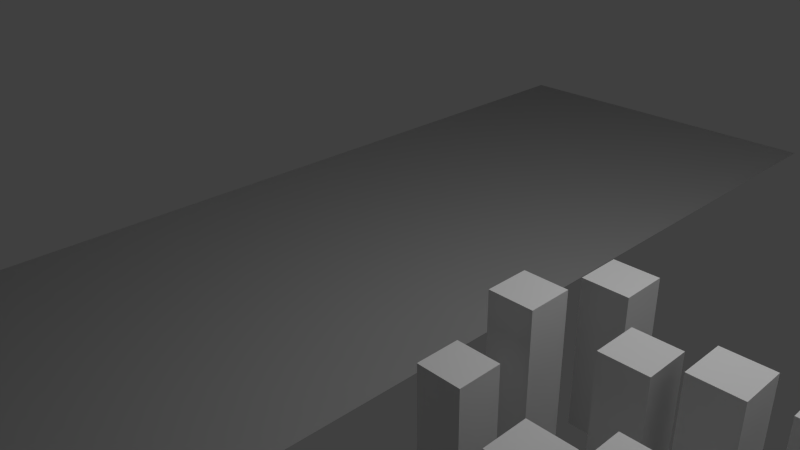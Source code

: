 # Source: demo.blend  (saved by Blender 2.72.0; exported with 4.5.12 LTS)
import bpy
from mathutils import Matrix  # noqa: F401  (used for matrix-valued properties, if any)

bpy.ops.wm.read_factory_settings(use_empty=True)
scene = bpy.context.scene
scene.name = 'Scene'

# ---- collections
col_collection_1 = bpy.data.collections.new('Collection 1'); scene.collection.children.link(col_collection_1)

# ---- materials (node trees are filled in below, after node groups)
mat_default_diffuse_015 = bpy.data.materials.new('Default-Diffuse.015')
mat_default_diffuse_015.alpha_threshold = 0.0
mat_default_diffuse_015.use_transparent_shadow = False
mat_default_diffuse_015.roughness = 0.5
mat_none = bpy.data.materials.new('None')
mat_none.alpha_threshold = 0.0
mat_none.use_transparent_shadow = False
mat_none.specular_color = (0.8, 0.8, 0.8)
mat_none.roughness = 0.5
mat_none.specular_intensity = 1.0
mat_default_diffuse_010 = bpy.data.materials.new('Default-Diffuse.010')
mat_default_diffuse_010.alpha_threshold = 0.0
mat_default_diffuse_010.use_transparent_shadow = False
mat_default_diffuse_010.roughness = 0.5
mat_default_diffuse_007 = bpy.data.materials.new('Default-Diffuse.007')
mat_default_diffuse_007.alpha_threshold = 0.0
mat_default_diffuse_007.use_transparent_shadow = False
mat_default_diffuse_007.diffuse_color = (0.2458, 0.2458, 0.2458, 1.0)
mat_default_diffuse_007.specular_color = (0.9, 0.9, 0.9)
mat_default_diffuse_007.roughness = 0.5
mat_default_diffuse_007.specular_intensity = 1.0
mat_default_diffuse_006 = bpy.data.materials.new('Default-Diffuse.006')
mat_default_diffuse_006.alpha_threshold = 0.0
mat_default_diffuse_006.use_transparent_shadow = False
mat_default_diffuse_006.diffuse_color = (0.2458, 0.2458, 0.2458, 1.0)
mat_default_diffuse_006.specular_color = (0.9, 0.9, 0.9)
mat_default_diffuse_006.roughness = 0.5
mat_default_diffuse_006.specular_intensity = 1.0
mat_default_diffuse = bpy.data.materials.new('Default-Diffuse')
mat_default_diffuse.alpha_threshold = 0.0
mat_default_diffuse.use_transparent_shadow = False
mat_default_diffuse.diffuse_color = (0.384, 0.384, 0.384, 1.0)
mat_default_diffuse.specular_color = (0.9, 0.9, 0.9)
mat_default_diffuse.roughness = 0.5
mat_default_diffuse.specular_intensity = 1.0
mat_default_diffuse_001 = bpy.data.materials.new('Default-Diffuse.001')
mat_default_diffuse_001.alpha_threshold = 0.0
mat_default_diffuse_001.use_transparent_shadow = False
mat_default_diffuse_001.diffuse_color = (0.384, 0.384, 0.384, 1.0)
mat_default_diffuse_001.specular_color = (0.9, 0.9, 0.9)
mat_default_diffuse_001.roughness = 0.5
mat_default_diffuse_001.specular_intensity = 1.0
mat_default_diffuse_002 = bpy.data.materials.new('Default-Diffuse.002')
mat_default_diffuse_002.alpha_threshold = 0.0
mat_default_diffuse_002.use_transparent_shadow = False
mat_default_diffuse_002.diffuse_color = (0.384, 0.384, 0.384, 1.0)
mat_default_diffuse_002.specular_color = (0.9, 0.9, 0.9)
mat_default_diffuse_002.roughness = 0.5
mat_default_diffuse_002.specular_intensity = 1.0
mat_default_diffuse_003 = bpy.data.materials.new('Default-Diffuse.003')
mat_default_diffuse_003.alpha_threshold = 0.0
mat_default_diffuse_003.use_transparent_shadow = False
mat_default_diffuse_003.diffuse_color = (0.384, 0.384, 0.384, 1.0)
mat_default_diffuse_003.specular_color = (0.9, 0.9, 0.9)
mat_default_diffuse_003.roughness = 0.5
mat_default_diffuse_003.specular_intensity = 1.0
mat_default_diffuse_004 = bpy.data.materials.new('Default-Diffuse.004')
mat_default_diffuse_004.alpha_threshold = 0.0
mat_default_diffuse_004.use_transparent_shadow = False
mat_default_diffuse_004.diffuse_color = (0.384, 0.384, 0.384, 1.0)
mat_default_diffuse_004.specular_color = (0.9, 0.9, 0.9)
mat_default_diffuse_004.roughness = 0.5
mat_default_diffuse_004.specular_intensity = 1.0
mat_default_diffuse_008 = bpy.data.materials.new('Default-Diffuse.008')
mat_default_diffuse_008.alpha_threshold = 0.0
mat_default_diffuse_008.use_transparent_shadow = False
mat_default_diffuse_008.diffuse_color = (0.2458, 0.2458, 0.2458, 1.0)
mat_default_diffuse_008.specular_color = (0.9, 0.9, 0.9)
mat_default_diffuse_008.roughness = 0.5
mat_default_diffuse_008.specular_intensity = 1.0
mat_default_diffuse_009 = bpy.data.materials.new('Default-Diffuse.009')
mat_default_diffuse_009.alpha_threshold = 0.0
mat_default_diffuse_009.use_transparent_shadow = False
mat_default_diffuse_009.diffuse_color = (0.2458, 0.2458, 0.2458, 1.0)
mat_default_diffuse_009.specular_color = (0.9, 0.9, 0.9)
mat_default_diffuse_009.roughness = 0.5
mat_default_diffuse_009.specular_intensity = 1.0
mat_default_diffuse_012 = bpy.data.materials.new('Default-Diffuse.012')
mat_default_diffuse_012.alpha_threshold = 0.0
mat_default_diffuse_012.use_transparent_shadow = False
mat_default_diffuse_012.diffuse_color = (0.2458, 0.2458, 0.2458, 1.0)
mat_default_diffuse_012.specular_color = (0.9, 0.9, 0.9)
mat_default_diffuse_012.roughness = 0.5
mat_default_diffuse_012.specular_intensity = 1.0
mat_default_diffuse_013 = bpy.data.materials.new('Default-Diffuse.013')
mat_default_diffuse_013.alpha_threshold = 0.0
mat_default_diffuse_013.use_transparent_shadow = False
mat_default_diffuse_013.diffuse_color = (0.2458, 0.2458, 0.2458, 1.0)
mat_default_diffuse_013.specular_color = (0.9, 0.9, 0.9)
mat_default_diffuse_013.roughness = 0.5
mat_default_diffuse_013.specular_intensity = 1.0
mat_default_diffuse_014 = bpy.data.materials.new('Default-Diffuse.014')
mat_default_diffuse_014.alpha_threshold = 0.0
mat_default_diffuse_014.use_transparent_shadow = False
mat_default_diffuse_014.diffuse_color = (0.2458, 0.2458, 0.2458, 1.0)
mat_default_diffuse_014.specular_color = (0.9, 0.9, 0.9)
mat_default_diffuse_014.roughness = 0.5
mat_default_diffuse_014.specular_intensity = 1.0

# ---- material node trees

# ---- world
world_world = bpy.data.worlds.new('World'); scene.world = world_world
world_world.color = (0.05088, 0.05088, 0.05088)
world_world.use_sun_shadow = False
world_world.sun_shadow_jitter_overblur = 0.0
world_world.cycles.sampling_method = 'MANUAL'
world_world.cycles.sample_map_resolution = 256

# ---- cameras
cam_camera = bpy.data.cameras.new('Camera')
cam_camera.clip_end = 100.0
cam_camera.lens = 35.0
cam_camera.sensor_width = 32.0
cam_camera.sensor_height = 18.0
cam_camera.ortho_scale = 7.314
cam_camera.dof.focus_distance = 0.0
cam_camera.dof.aperture_fstop = 128.0

# ---- lights
light_lamp = bpy.data.lights.new('Lamp', 'POINT')
light_lamp.transmission_factor = 0.0
light_lamp.cutoff_distance = 30.0
light_lamp.energy = 100.0
light_lamp.shadow_buffer_clip_start = 1.001
light_lamp.shadow_soft_size = 0.1
light_lamp.shadow_maximum_resolution = 0.006
light_lamp.use_absolute_resolution = True
light_lamp.cycles.use_multiple_importance_sampling = False

# ---- meshes
me_cube = bpy.data.meshes.new('Cube')
me_cube.from_pydata([(-1.0, -1.0, -1.0), (-1.0, 1.0, -1.0), (1.0, 1.0, -1.0), (1.0, -1.0, -1.0), (-1.0, -1.0, 1.0), (-1.0, 1.0, 1.0), (1.0, 1.0, 1.0), (1.0, -1.0, 1.0)], [], [(4, 5, 1, 0), (5, 6, 2, 1), (6, 7, 3, 2), (7, 4, 0, 3), (0, 1, 2, 3), (7, 6, 5, 4)])
me_cube.use_remesh_preserve_volume = False
me_cube.use_remesh_preserve_attributes = False
me_cube.use_mirror_vertex_groups = False
me_cube.update()
me_pied_001 = bpy.data.meshes.new('pied.001')
me_pied_001.from_pydata([(-0.375, 0.3, 0.525), (-0.375, -0.5, 0.475), (-0.375, -0.5, 0.525), (-0.375, 0.3, 0.475), (-0.325, 0.3, 0.525), (-0.375, 0.3, 0.475), (-0.375, 0.3, 0.525), (-0.325, 0.3, 0.475), (-0.325, -0.5, 0.525), (-0.325, 0.3, 0.475), (-0.325, 0.3, 0.525), (-0.325, -0.5, 0.475), (-0.375, -0.5, 0.525), (-0.325, -0.5, 0.475), (-0.325, -0.5, 0.525), (-0.375, -0.5, 0.475), (-0.325, 0.3, 0.525), (-0.375, -0.5, 0.525), (-0.325, -0.5, 0.525), (-0.375, 0.3, 0.525), (-0.375, 0.3, 0.475), (-0.325, -0.5, 0.475), (-0.375, -0.5, 0.475), (-0.325, 0.3, 0.475), (-0.375, 0.3, -0.06461), (-0.375, -0.5, -0.1146), (-0.375, -0.5, -0.06461), (-0.375, 0.3, -0.1146), (-0.325, 0.3, -0.06461), (-0.375, 0.3, -0.1146), (-0.375, 0.3, -0.06461), (-0.325, 0.3, -0.1146), (-0.325, -0.5, -0.06461), (-0.325, 0.3, -0.1146), (-0.325, 0.3, -0.06461), (-0.325, -0.5, -0.1146), (-0.375, -0.5, -0.06461), (-0.325, -0.5, -0.1146), (-0.325, -0.5, -0.06461), (-0.375, -0.5, -0.1146), (-0.325, 0.3, -0.06461), (-0.375, -0.5, -0.06461), (-0.325, -0.5, -0.06461), (-0.375, 0.3, -0.06461), (-0.375, 0.3, -0.1146), (-0.325, -0.5, -0.1146), (-0.375, -0.5, -0.1146), (-0.325, 0.3, -0.1146), (0.3129, 0.3, -0.06461), (0.3129, -0.5, -0.1146), (0.3129, -0.5, -0.06461), (0.3129, 0.3, -0.1146), (0.3629, 0.3, -0.06461), (0.3129, 0.3, -0.1146), (0.3129, 0.3, -0.06461), (0.3629, 0.3, -0.1146), (0.3629, -0.5, -0.06461), (0.3629, 0.3, -0.1146), (0.3629, 0.3, -0.06461), (0.3629, -0.5, -0.1146), (0.3129, -0.5, -0.06461), (0.3629, -0.5, -0.1146), (0.3629, -0.5, -0.06461), (0.3129, -0.5, -0.1146), (0.3629, 0.3, -0.06461), (0.3129, -0.5, -0.06461), (0.3629, -0.5, -0.06461), (0.3129, 0.3, -0.06461), (0.3129, 0.3, -0.1146), (0.3629, -0.5, -0.1146), (0.3129, -0.5, -0.1146), (0.3629, 0.3, -0.1146), (0.3129, 0.3, 0.525), (0.3129, -0.5, 0.475), (0.3129, -0.5, 0.525), (0.3129, 0.3, 0.475), (0.3629, 0.3, 0.525), (0.3129, 0.3, 0.475), (0.3129, 0.3, 0.525), (0.3629, 0.3, 0.475), (0.3629, -0.5, 0.525), (0.3629, 0.3, 0.475), (0.3629, 0.3, 0.525), (0.3629, -0.5, 0.475), (0.3129, -0.5, 0.525), (0.3629, -0.5, 0.475), (0.3629, -0.5, 0.525), (0.3129, -0.5, 0.475), (0.3629, 0.3, 0.525), (0.3129, -0.5, 0.525), (0.3629, -0.5, 0.525), (0.3129, 0.3, 0.525), (0.3129, 0.3, 0.475), (0.3629, -0.5, 0.475), (0.3129, -0.5, 0.475), (0.3629, 0.3, 0.475)], [], [(0, 1, 2), (1, 0, 3), (4, 5, 6), (7, 5, 4), (8, 9, 10), (11, 9, 8), (12, 13, 14), (15, 13, 12), (16, 17, 18), (19, 17, 16), (20, 21, 22), (23, 21, 20), (24, 25, 26), (27, 25, 24), (28, 29, 30), (31, 29, 28), (32, 33, 34), (35, 33, 32), (36, 37, 38), (39, 37, 36), (40, 41, 42), (43, 41, 40), (44, 45, 46), (47, 45, 44), (48, 49, 50), (51, 49, 48), (52, 53, 54), (55, 53, 52), (56, 57, 58), (59, 57, 56), (60, 61, 62), (63, 61, 60), (64, 65, 66), (67, 65, 64), (68, 69, 70), (71, 69, 68), (72, 73, 74), (75, 73, 72), (76, 77, 78), (79, 77, 76), (80, 81, 82), (83, 81, 80), (84, 85, 86), (87, 85, 84), (88, 89, 90), (91, 89, 88), (92, 93, 94), (95, 93, 92)])
_uv = me_pied_001.uv_layers.new(name='UVMap')
_uv.uv.foreach_set('vector', [1.0, 1.0, 0.0, 0.0, 1.0, 0.0, 0.0, 0.0, 1.0, 1.0, 0.0, 1.0, 1.0, 1.0, 0.0, 0.0, 1.0, 0.0, 0.0, 1.0, 0.0, 0.0, 1.0, 1.0, 1.0, 1.0, 0.0, 0.0, 1.0, 0.0, 0.0, 1.0, 0.0, 0.0, 1.0, 1.0, 1.0, 1.0, 0.0, 0.0, 1.0, 0.0, 0.0, 1.0, 0.0, 0.0, 1.0, 1.0, 1.0, 1.0, 0.0, 0.0, 1.0, 0.0, 0.0, 1.0, 0.0, 0.0, 1.0, 1.0, 1.0, 1.0, 0.0, 0.0, 1.0, 0.0, 0.0, 1.0, 0.0, 0.0, 1.0, 1.0, 1.0, 1.0, 0.0, 0.0, 1.0, 0.0, 0.0, 1.0, 0.0, 0.0, 1.0, 1.0, 1.0, 1.0, 0.0, 0.0, 1.0, 0.0, 0.0, 1.0, 0.0, 0.0, 1.0, 1.0, 1.0, 1.0, 0.0, 0.0, 1.0, 0.0, 0.0, 1.0, 0.0, 0.0, 1.0, 1.0, 1.0, 1.0, 0.0, 0.0, 1.0, 0.0, 0.0, 1.0, 0.0, 0.0, 1.0, 1.0, 1.0, 1.0, 0.0, 0.0, 1.0, 0.0, 0.0, 1.0, 0.0, 0.0, 1.0, 1.0, 1.0, 1.0, 0.0, 0.0, 1.0, 0.0, 0.0, 1.0, 0.0, 0.0, 1.0, 1.0, 1.0, 1.0, 0.0, 0.0, 1.0, 0.0, 0.0, 1.0, 0.0, 0.0, 1.0, 1.0, 1.0, 1.0, 0.0, 0.0, 1.0, 0.0, 0.0, 1.0, 0.0, 0.0, 1.0, 1.0, 1.0, 1.0, 0.0, 0.0, 1.0, 0.0, 0.0, 1.0, 0.0, 0.0, 1.0, 1.0, 1.0, 1.0, 0.0, 0.0, 1.0, 0.0, 0.0, 1.0, 0.0, 0.0, 1.0, 1.0, 1.0, 1.0, 0.0, 0.0, 1.0, 0.0, 0.0, 1.0, 0.0, 0.0, 1.0, 1.0, 1.0, 1.0, 0.0, 0.0, 1.0, 0.0, 0.0, 1.0, 0.0, 0.0, 1.0, 1.0, 1.0, 1.0, 0.0, 0.0, 1.0, 0.0, 0.0, 1.0, 0.0, 0.0, 1.0, 1.0, 1.0, 1.0, 0.0, 0.0, 1.0, 0.0, 0.0, 1.0, 0.0, 0.0, 1.0, 1.0, 1.0, 1.0, 0.0, 0.0, 1.0, 0.0, 0.0, 1.0, 0.0, 0.0, 1.0, 1.0, 1.0, 1.0, 0.0, 0.0, 1.0, 0.0, 0.0, 1.0, 0.0, 0.0, 1.0, 1.0, 1.0, 1.0, 0.0, 0.0, 1.0, 0.0, 0.0, 1.0, 0.0, 0.0, 1.0, 1.0, 1.0, 1.0, 0.0, 0.0, 1.0, 0.0, 0.0, 1.0, 0.0, 0.0, 1.0, 1.0])
me_pied_001.materials.append(mat_default_diffuse_015)
me_pied_001.use_remesh_preserve_volume = False
me_pied_001.use_remesh_preserve_attributes = False
me_pied_001.use_mirror_vertex_groups = False
me_pied_001.update()
me_siege = bpy.data.meshes.new('siege')
me_siege.from_pydata([(-0.4, 0.4, 0.4785), (-0.4, 0.3, -0.1215), (-0.4, 0.3, 0.4785), (-0.4, 0.4, -0.1215), (0.4, 0.4, 0.4785), (-0.4, 0.4, -0.1215), (-0.4, 0.4, 0.4785), (0.4, 0.4, -0.1215), (0.4, 0.3, 0.4785), (0.4, 0.4, -0.1215), (0.4, 0.4, 0.4785), (0.4, 0.3, -0.1215), (-0.4, 0.3, 0.4785), (0.4, 0.3, -0.1215), (0.4, 0.3, 0.4785), (-0.4, 0.3, -0.1215), (0.4, 0.4, 0.4785), (-0.4, 0.3, 0.4785), (0.4, 0.3, 0.4785), (-0.4, 0.4, 0.4785), (-0.4, 0.4, -0.1215), (0.4, 0.3, -0.1215), (-0.4, 0.3, -0.1215), (0.4, 0.4, -0.1215)], [], [(0, 1, 2), (1, 0, 3), (4, 5, 6), (7, 5, 4), (8, 9, 10), (11, 9, 8), (12, 13, 14), (15, 13, 12), (16, 17, 18), (19, 17, 16), (20, 21, 22), (23, 21, 20)])
_uv = me_siege.uv_layers.new(name='UVMap')
_uv.uv.foreach_set('vector', [1.0, 1.0, 0.0, 0.0, 1.0, 0.0, 0.0, 0.0, 1.0, 1.0, 0.0, 1.0, 1.0, 1.0, 0.0, 0.0, 1.0, 0.0, 0.0, 1.0, 0.0, 0.0, 1.0, 1.0, 1.0, 1.0, 0.0, 0.0, 1.0, 0.0, 0.0, 1.0, 0.0, 0.0, 1.0, 1.0, 1.0, 1.0, 0.0, 0.0, 1.0, 0.0, 0.0, 1.0, 0.0, 0.0, 1.0, 1.0, 1.0, 1.0, 0.0, 0.0, 1.0, 0.0, 0.0, 1.0, 0.0, 0.0, 1.0, 1.0, 1.0, 1.0, 0.0, 0.0, 1.0, 0.0, 0.0, 1.0, 0.0, 0.0, 1.0, 1.0])
me_siege.materials.append(mat_default_diffuse_015)
me_siege.use_remesh_preserve_volume = False
me_siege.use_remesh_preserve_attributes = False
me_siege.use_mirror_vertex_groups = False
me_siege.update()
me_dossier = bpy.data.meshes.new('dossier')
me_dossier.from_pydata([(-0.4, 1.1, 0.5265), (-0.4, 0.3, 0.4735), (-0.4, 0.3, 0.5265), (-0.4, 1.1, 0.4735), (0.4, 1.1, 0.5265), (-0.4, 1.1, 0.4735), (-0.4, 1.1, 0.5265), (0.4, 1.1, 0.4735), (0.4, 0.3, 0.5265), (0.4, 1.1, 0.4735), (0.4, 1.1, 0.5265), (0.4, 0.3, 0.4735), (-0.4, 0.3, 0.5265), (0.4, 0.3, 0.4735), (0.4, 0.3, 0.5265), (-0.4, 0.3, 0.4735), (0.4, 1.1, 0.5265), (-0.4, 0.3, 0.5265), (0.4, 0.3, 0.5265), (-0.4, 1.1, 0.5265), (-0.4, 1.1, 0.4735), (0.4, 0.3, 0.4735), (-0.4, 0.3, 0.4735), (0.4, 1.1, 0.4735)], [], [(0, 1, 2), (1, 0, 3), (4, 5, 6), (7, 5, 4), (8, 9, 10), (11, 9, 8), (12, 13, 14), (15, 13, 12), (16, 17, 18), (19, 17, 16), (20, 21, 22), (23, 21, 20)])
_uv = me_dossier.uv_layers.new(name='UVMap')
_uv.uv.foreach_set('vector', [1.0, 1.0, 0.0, 0.0, 1.0, 0.0, 0.0, 0.0, 1.0, 1.0, 0.0, 1.0, 1.0, 1.0, 0.0, 0.0, 1.0, 0.0, 0.0, 1.0, 0.0, 0.0, 1.0, 1.0, 1.0, 1.0, 0.0, 0.0, 1.0, 0.0, 0.0, 1.0, 0.0, 0.0, 1.0, 1.0, 1.0, 1.0, 0.0, 0.0, 1.0, 0.0, 0.0, 1.0, 0.0, 0.0, 1.0, 1.0, 1.0, 1.0, 0.0, 0.0, 1.0, 0.0, 0.0, 1.0, 0.0, 0.0, 1.0, 1.0, 1.0, 1.0, 0.0, 0.0, 1.0, 0.0, 0.0, 1.0, 0.0, 0.0, 1.0, 1.0])
me_dossier.materials.append(mat_default_diffuse_015)
me_dossier.use_remesh_preserve_volume = False
me_dossier.use_remesh_preserve_attributes = False
me_dossier.use_mirror_vertex_groups = False
me_dossier.update()
me_cube_cube_003 = bpy.data.meshes.new('Cube_Cube.003')
me_cube_cube_003.from_pydata([(-0.08082, 1.141, 2.0), (-0.08082, 1.141, -2.0), (-0.08082, 0.02705, -2.0), (6.306, 1.141, -2.0), (6.306, 0.02705, -2.0), (6.306, 1.141, 2.0), (6.306, 0.02705, 2.0), (-0.08082, 0.02705, 2.0)], [], [(0, 1, 2), (3, 4, 2), (3, 5, 6), (0, 7, 6), (7, 2, 4), (5, 3, 1), (7, 0, 2), (1, 3, 2), (4, 3, 6), (5, 0, 6), (6, 7, 4), (0, 5, 1)])
me_cube_cube_003.materials.append(mat_none)
me_cube_cube_003.use_remesh_preserve_volume = False
me_cube_cube_003.use_remesh_preserve_attributes = False
me_cube_cube_003.use_mirror_vertex_groups = False
me_cube_cube_003.update()
me_porte = bpy.data.meshes.new('porte')
me_porte.from_pydata([(-0.9, 4.725, -0.7125), (-2.1, 0.525, -0.7125), (-0.9, 0.525, -0.7125), (-2.1, 4.725, -0.7125), (-0.9, 4.725, -0.7875), (-2.1, 4.725, -0.7125), (-0.9, 4.725, -0.7125), (-2.1, 4.725, -0.7875), (-0.9, 0.525, -0.7875), (-2.1, 4.725, -0.7875), (-0.9, 4.725, -0.7875), (-2.1, 0.525, -0.7875), (-0.9, 0.525, -0.7125), (-2.1, 0.525, -0.7875), (-0.9, 0.525, -0.7875), (-2.1, 0.525, -0.7125), (-0.9, 4.725, -0.7875), (-0.9, 0.525, -0.7125), (-0.9, 0.525, -0.7875), (-0.9, 4.725, -0.7125), (-2.1, 4.725, -0.7125), (-2.1, 0.525, -0.7875), (-2.1, 0.525, -0.7125), (-2.1, 4.725, -0.7875), (-2.4, 4.725, -0.7125), (-3.6, 0.525, -0.7125), (-2.4, 0.525, -0.7125), (-3.6, 4.725, -0.7125), (-2.4, 4.725, -0.7875), (-3.6, 4.725, -0.7125), (-2.4, 4.725, -0.7125), (-3.6, 4.725, -0.7875), (-2.4, 0.525, -0.7875), (-3.6, 4.725, -0.7875), (-2.4, 4.725, -0.7875), (-3.6, 0.525, -0.7875), (-2.4, 0.525, -0.7125), (-3.6, 0.525, -0.7875), (-2.4, 0.525, -0.7875), (-3.6, 0.525, -0.7125), (-2.4, 4.725, -0.7875), (-2.4, 0.525, -0.7125), (-2.4, 0.525, -0.7875), (-2.4, 4.725, -0.7125), (-3.6, 4.725, -0.7125), (-3.6, 0.525, -0.7875), (-3.6, 0.525, -0.7125), (-3.6, 4.725, -0.7875)], [], [(0, 1, 2), (1, 0, 3), (4, 5, 6), (7, 5, 4), (8, 9, 10), (11, 9, 8), (12, 13, 14), (15, 13, 12), (16, 17, 18), (19, 17, 16), (20, 21, 22), (23, 21, 20), (24, 25, 26), (27, 25, 24), (28, 29, 30), (31, 29, 28), (32, 33, 34), (35, 33, 32), (36, 37, 38), (39, 37, 36), (40, 41, 42), (43, 41, 40), (44, 45, 46), (47, 45, 44)])
_uv = me_porte.uv_layers.new(name='UVMap')
_uv.uv.foreach_set('vector', [1.0, 1.0, 0.0, 0.0, 1.0, 0.0, 0.0, 0.0, 1.0, 1.0, 0.0, 1.0, 1.0, 1.0, 0.0, 0.0, 1.0, 0.0, 0.0, 1.0, 0.0, 0.0, 1.0, 1.0, 1.0, 1.0, 0.0, 0.0, 1.0, 0.0, 0.0, 1.0, 0.0, 0.0, 1.0, 1.0, 1.0, 1.0, 0.0, 0.0, 1.0, 0.0, 0.0, 1.0, 0.0, 0.0, 1.0, 1.0, 1.0, 1.0, 0.0, 0.0, 1.0, 0.0, 0.0, 1.0, 0.0, 0.0, 1.0, 1.0, 1.0, 1.0, 0.0, 0.0, 1.0, 0.0, 0.0, 1.0, 0.0, 0.0, 1.0, 1.0, 1.0, 1.0, 0.0, 0.0, 1.0, 0.0, 0.0, 1.0, 0.0, 0.0, 1.0, 1.0, 1.0, 1.0, 0.0, 0.0, 1.0, 0.0, 0.0, 1.0, 0.0, 0.0, 1.0, 1.0, 1.0, 1.0, 0.0, 0.0, 1.0, 0.0, 0.0, 1.0, 0.0, 0.0, 1.0, 1.0, 1.0, 1.0, 0.0, 0.0, 1.0, 0.0, 0.0, 1.0, 0.0, 0.0, 1.0, 1.0, 1.0, 1.0, 0.0, 0.0, 1.0, 0.0, 0.0, 1.0, 0.0, 0.0, 1.0, 1.0, 1.0, 1.0, 0.0, 0.0, 1.0, 0.0, 0.0, 1.0, 0.0, 0.0, 1.0, 1.0])
me_porte.materials.append(mat_default_diffuse_010)
me_porte.use_remesh_preserve_volume = False
me_porte.use_remesh_preserve_attributes = False
me_porte.use_mirror_vertex_groups = False
me_porte.update()
me_pied = bpy.data.meshes.new('pied')
me_pied.from_pydata([(-0.9375, 0.3675, 0.5625), (-1.312, -0.0075, 0.5625), (-0.9375, -0.0075, 0.5625), (-1.312, 0.3675, 0.5625), (-0.9375, 0.3675, 0.1875), (-1.312, 0.3675, 0.5625), (-0.9375, 0.3675, 0.5625), (-1.312, 0.3675, 0.1875), (-0.9375, -0.0075, 0.1875), (-1.312, 0.3675, 0.1875), (-0.9375, 0.3675, 0.1875), (-1.312, -0.0075, 0.1875), (-0.9375, -0.0075, 0.5625), (-1.312, -0.0075, 0.1875), (-0.9375, -0.0075, 0.1875), (-1.312, -0.0075, 0.5625), (-0.9375, 0.3675, 0.1875), (-0.9375, -0.0075, 0.5625), (-0.9375, -0.0075, 0.1875), (-0.9375, 0.3675, 0.5625), (-1.312, 0.3675, 0.5625), (-1.312, -0.0075, 0.1875), (-1.312, -0.0075, 0.5625), (-1.312, 0.3675, 0.1875), (-3.188, 0.3675, 0.5625), (-3.562, -0.0075, 0.5625), (-3.188, -0.0075, 0.5625), (-3.562, 0.3675, 0.5625), (-3.188, 0.3675, 0.1875), (-3.562, 0.3675, 0.5625), (-3.188, 0.3675, 0.5625), (-3.562, 0.3675, 0.1875), (-3.188, -0.0075, 0.1875), (-3.562, 0.3675, 0.1875), (-3.188, 0.3675, 0.1875), (-3.562, -0.0075, 0.1875), (-3.188, -0.0075, 0.5625), (-3.562, -0.0075, 0.1875), (-3.188, -0.0075, 0.1875), (-3.562, -0.0075, 0.5625), (-3.188, 0.3675, 0.1875), (-3.188, -0.0075, 0.5625), (-3.188, -0.0075, 0.1875), (-3.188, 0.3675, 0.5625), (-3.562, 0.3675, 0.5625), (-3.562, -0.0075, 0.1875), (-3.562, -0.0075, 0.5625), (-3.562, 0.3675, 0.1875), (-3.188, 0.3675, -0.1875), (-3.562, -0.0075, -0.1875), (-3.188, -0.0075, -0.1875), (-3.562, 0.3675, -0.1875), (-3.188, 0.3675, -0.5625), (-3.562, 0.3675, -0.1875), (-3.188, 0.3675, -0.1875), (-3.562, 0.3675, -0.5625), (-3.188, -0.0075, -0.5625), (-3.562, 0.3675, -0.5625), (-3.188, 0.3675, -0.5625), (-3.562, -0.0075, -0.5625), (-3.188, -0.0075, -0.1875), (-3.562, -0.0075, -0.5625), (-3.188, -0.0075, -0.5625), (-3.562, -0.0075, -0.1875), (-3.188, 0.3675, -0.5625), (-3.188, -0.0075, -0.1875), (-3.188, -0.0075, -0.5625), (-3.188, 0.3675, -0.1875), (-3.562, 0.3675, -0.1875), (-3.562, -0.0075, -0.5625), (-3.562, -0.0075, -0.1875), (-3.562, 0.3675, -0.5625), (-0.9375, 0.3675, -0.1875), (-1.312, -0.0075, -0.1875), (-0.9375, -0.0075, -0.1875), (-1.312, 0.3675, -0.1875), (-0.9375, 0.3675, -0.5625), (-1.312, 0.3675, -0.1875), (-0.9375, 0.3675, -0.1875), (-1.312, 0.3675, -0.5625), (-0.9375, -0.0075, -0.5625), (-1.312, 0.3675, -0.5625), (-0.9375, 0.3675, -0.5625), (-1.312, -0.0075, -0.5625), (-0.9375, -0.0075, -0.1875), (-1.312, -0.0075, -0.5625), (-0.9375, -0.0075, -0.5625), (-1.312, -0.0075, -0.1875), (-0.9375, 0.3675, -0.5625), (-0.9375, -0.0075, -0.1875), (-0.9375, -0.0075, -0.5625), (-0.9375, 0.3675, -0.1875), (-1.312, 0.3675, -0.1875), (-1.312, -0.0075, -0.5625), (-1.312, -0.0075, -0.1875), (-1.312, 0.3675, -0.5625)], [], [(0, 1, 2), (1, 0, 3), (4, 5, 6), (7, 5, 4), (8, 9, 10), (11, 9, 8), (12, 13, 14), (15, 13, 12), (16, 17, 18), (19, 17, 16), (20, 21, 22), (23, 21, 20), (24, 25, 26), (27, 25, 24), (28, 29, 30), (31, 29, 28), (32, 33, 34), (35, 33, 32), (36, 37, 38), (39, 37, 36), (40, 41, 42), (43, 41, 40), (44, 45, 46), (47, 45, 44), (48, 49, 50), (51, 49, 48), (52, 53, 54), (55, 53, 52), (56, 57, 58), (59, 57, 56), (60, 61, 62), (63, 61, 60), (64, 65, 66), (67, 65, 64), (68, 69, 70), (71, 69, 68), (72, 73, 74), (75, 73, 72), (76, 77, 78), (79, 77, 76), (80, 81, 82), (83, 81, 80), (84, 85, 86), (87, 85, 84), (88, 89, 90), (91, 89, 88), (92, 93, 94), (95, 93, 92)])
_uv = me_pied.uv_layers.new(name='UVMap')
_uv.uv.foreach_set('vector', [1.0, 1.0, 0.0, 0.0, 1.0, 0.0, 0.0, 0.0, 1.0, 1.0, 0.0, 1.0, 1.0, 1.0, 0.0, 0.0, 1.0, 0.0, 0.0, 1.0, 0.0, 0.0, 1.0, 1.0, 1.0, 1.0, 0.0, 0.0, 1.0, 0.0, 0.0, 1.0, 0.0, 0.0, 1.0, 1.0, 1.0, 1.0, 0.0, 0.0, 1.0, 0.0, 0.0, 1.0, 0.0, 0.0, 1.0, 1.0, 1.0, 1.0, 0.0, 0.0, 1.0, 0.0, 0.0, 1.0, 0.0, 0.0, 1.0, 1.0, 1.0, 1.0, 0.0, 0.0, 1.0, 0.0, 0.0, 1.0, 0.0, 0.0, 1.0, 1.0, 1.0, 1.0, 0.0, 0.0, 1.0, 0.0, 0.0, 1.0, 0.0, 0.0, 1.0, 1.0, 1.0, 1.0, 0.0, 0.0, 1.0, 0.0, 0.0, 1.0, 0.0, 0.0, 1.0, 1.0, 1.0, 1.0, 0.0, 0.0, 1.0, 0.0, 0.0, 1.0, 0.0, 0.0, 1.0, 1.0, 1.0, 1.0, 0.0, 0.0, 1.0, 0.0, 0.0, 1.0, 0.0, 0.0, 1.0, 1.0, 1.0, 1.0, 0.0, 0.0, 1.0, 0.0, 0.0, 1.0, 0.0, 0.0, 1.0, 1.0, 1.0, 1.0, 0.0, 0.0, 1.0, 0.0, 0.0, 1.0, 0.0, 0.0, 1.0, 1.0, 1.0, 1.0, 0.0, 0.0, 1.0, 0.0, 0.0, 1.0, 0.0, 0.0, 1.0, 1.0, 1.0, 1.0, 0.0, 0.0, 1.0, 0.0, 0.0, 1.0, 0.0, 0.0, 1.0, 1.0, 1.0, 1.0, 0.0, 0.0, 1.0, 0.0, 0.0, 1.0, 0.0, 0.0, 1.0, 1.0, 1.0, 1.0, 0.0, 0.0, 1.0, 0.0, 0.0, 1.0, 0.0, 0.0, 1.0, 1.0, 1.0, 1.0, 0.0, 0.0, 1.0, 0.0, 0.0, 1.0, 0.0, 0.0, 1.0, 1.0, 1.0, 1.0, 0.0, 0.0, 1.0, 0.0, 0.0, 1.0, 0.0, 0.0, 1.0, 1.0, 1.0, 1.0, 0.0, 0.0, 1.0, 0.0, 0.0, 1.0, 0.0, 0.0, 1.0, 1.0, 1.0, 1.0, 0.0, 0.0, 1.0, 0.0, 0.0, 1.0, 0.0, 0.0, 1.0, 1.0, 1.0, 1.0, 0.0, 0.0, 1.0, 0.0, 0.0, 1.0, 0.0, 0.0, 1.0, 1.0, 1.0, 1.0, 0.0, 0.0, 1.0, 0.0, 0.0, 1.0, 0.0, 0.0, 1.0, 1.0, 1.0, 1.0, 0.0, 0.0, 1.0, 0.0, 0.0, 1.0, 0.0, 0.0, 1.0, 1.0, 1.0, 1.0, 0.0, 0.0, 1.0, 0.0, 0.0, 1.0, 0.0, 0.0, 1.0, 1.0])
me_pied.materials.append(mat_default_diffuse_010)
me_pied.use_remesh_preserve_volume = False
me_pied.use_remesh_preserve_attributes = False
me_pied.use_mirror_vertex_groups = False
me_pied.update()
me_masse = bpy.data.meshes.new('masse')
me_masse.from_pydata([(-0.75, 4.875, 0.75), (-3.75, 0.375, 0.75), (-0.75, 0.375, 0.75), (-3.75, 4.875, 0.75), (-0.75, 4.875, -0.75), (-3.75, 4.875, 0.75), (-0.75, 4.875, 0.75), (-3.75, 4.875, -0.75), (-0.75, 0.375, -0.75), (-3.75, 4.875, -0.75), (-0.75, 4.875, -0.75), (-3.75, 0.375, -0.75), (-0.75, 0.375, 0.75), (-3.75, 0.375, -0.75), (-0.75, 0.375, -0.75), (-3.75, 0.375, 0.75), (-0.75, 4.875, -0.75), (-0.75, 0.375, 0.75), (-0.75, 0.375, -0.75), (-0.75, 4.875, 0.75), (-3.75, 4.875, 0.75), (-3.75, 0.375, -0.75), (-3.75, 0.375, 0.75), (-3.75, 4.875, -0.75)], [], [(0, 1, 2), (1, 0, 3), (4, 5, 6), (7, 5, 4), (8, 9, 10), (11, 9, 8), (12, 13, 14), (15, 13, 12), (16, 17, 18), (19, 17, 16), (20, 21, 22), (23, 21, 20)])
_uv = me_masse.uv_layers.new(name='UVMap')
_uv.uv.foreach_set('vector', [1.0, 1.0, 0.0, 0.0, 1.0, 0.0, 0.0, 0.0, 1.0, 1.0, 0.0, 1.0, 1.0, 1.0, 0.0, 0.0, 1.0, 0.0, 0.0, 1.0, 0.0, 0.0, 1.0, 1.0, 1.0, 1.0, 0.0, 0.0, 1.0, 0.0, 0.0, 1.0, 0.0, 0.0, 1.0, 1.0, 1.0, 1.0, 0.0, 0.0, 1.0, 0.0, 0.0, 1.0, 0.0, 0.0, 1.0, 1.0, 1.0, 1.0, 0.0, 0.0, 1.0, 0.0, 0.0, 1.0, 0.0, 0.0, 1.0, 1.0, 1.0, 1.0, 0.0, 0.0, 1.0, 0.0, 0.0, 1.0, 0.0, 0.0, 1.0, 1.0])
me_masse.materials.append(mat_default_diffuse_010)
me_masse.use_remesh_preserve_volume = False
me_masse.use_remesh_preserve_attributes = False
me_masse.use_mirror_vertex_groups = False
me_masse.update()
me_knob = bpy.data.meshes.new('knob')
me_knob.from_pydata([(-1.8, 2.7, -0.705), (-1.95, 2.55, -0.705), (-1.8, 2.55, -0.705), (-1.95, 2.7, -0.705), (-1.8, 2.7, -0.795), (-1.95, 2.7, -0.705), (-1.8, 2.7, -0.705), (-1.95, 2.7, -0.795), (-1.8, 2.55, -0.795), (-1.95, 2.7, -0.795), (-1.8, 2.7, -0.795), (-1.95, 2.55, -0.795), (-1.8, 2.55, -0.705), (-1.95, 2.55, -0.795), (-1.8, 2.55, -0.795), (-1.95, 2.55, -0.705), (-1.8, 2.7, -0.795), (-1.8, 2.55, -0.705), (-1.8, 2.55, -0.795), (-1.8, 2.7, -0.705), (-1.95, 2.7, -0.705), (-1.95, 2.55, -0.795), (-1.95, 2.55, -0.705), (-1.95, 2.7, -0.795), (-2.55, 2.7, -0.705), (-2.7, 2.55, -0.705), (-2.55, 2.55, -0.705), (-2.7, 2.7, -0.705), (-2.55, 2.7, -0.795), (-2.7, 2.7, -0.705), (-2.55, 2.7, -0.705), (-2.7, 2.7, -0.795), (-2.55, 2.55, -0.795), (-2.7, 2.7, -0.795), (-2.55, 2.7, -0.795), (-2.7, 2.55, -0.795), (-2.55, 2.55, -0.705), (-2.7, 2.55, -0.795), (-2.55, 2.55, -0.795), (-2.7, 2.55, -0.705), (-2.55, 2.7, -0.795), (-2.55, 2.55, -0.705), (-2.55, 2.55, -0.795), (-2.55, 2.7, -0.705), (-2.7, 2.7, -0.705), (-2.7, 2.55, -0.795), (-2.7, 2.55, -0.705), (-2.7, 2.7, -0.795)], [], [(0, 1, 2), (1, 0, 3), (4, 5, 6), (7, 5, 4), (8, 9, 10), (11, 9, 8), (12, 13, 14), (15, 13, 12), (16, 17, 18), (19, 17, 16), (20, 21, 22), (23, 21, 20), (24, 25, 26), (27, 25, 24), (28, 29, 30), (31, 29, 28), (32, 33, 34), (35, 33, 32), (36, 37, 38), (39, 37, 36), (40, 41, 42), (43, 41, 40), (44, 45, 46), (47, 45, 44)])
_uv = me_knob.uv_layers.new(name='UVMap')
_uv.uv.foreach_set('vector', [1.0, 1.0, 0.0, 0.0, 1.0, 0.0, 0.0, 0.0, 1.0, 1.0, 0.0, 1.0, 1.0, 1.0, 0.0, 0.0, 1.0, 0.0, 0.0, 1.0, 0.0, 0.0, 1.0, 1.0, 1.0, 1.0, 0.0, 0.0, 1.0, 0.0, 0.0, 1.0, 0.0, 0.0, 1.0, 1.0, 1.0, 1.0, 0.0, 0.0, 1.0, 0.0, 0.0, 1.0, 0.0, 0.0, 1.0, 1.0, 1.0, 1.0, 0.0, 0.0, 1.0, 0.0, 0.0, 1.0, 0.0, 0.0, 1.0, 1.0, 1.0, 1.0, 0.0, 0.0, 1.0, 0.0, 0.0, 1.0, 0.0, 0.0, 1.0, 1.0, 1.0, 1.0, 0.0, 0.0, 1.0, 0.0, 0.0, 1.0, 0.0, 0.0, 1.0, 1.0, 1.0, 1.0, 0.0, 0.0, 1.0, 0.0, 0.0, 1.0, 0.0, 0.0, 1.0, 1.0, 1.0, 1.0, 0.0, 0.0, 1.0, 0.0, 0.0, 1.0, 0.0, 0.0, 1.0, 1.0, 1.0, 1.0, 0.0, 0.0, 1.0, 0.0, 0.0, 1.0, 0.0, 0.0, 1.0, 1.0, 1.0, 1.0, 0.0, 0.0, 1.0, 0.0, 0.0, 1.0, 0.0, 0.0, 1.0, 1.0, 1.0, 1.0, 0.0, 0.0, 1.0, 0.0, 0.0, 1.0, 0.0, 0.0, 1.0, 1.0])
me_knob.materials.append(mat_default_diffuse_010)
me_knob.use_remesh_preserve_volume = False
me_knob.use_remesh_preserve_attributes = False
me_knob.use_mirror_vertex_groups = False
me_knob.update()
me_plane_007 = bpy.data.meshes.new('Plane.007')
me_plane_007.from_pydata([(0.6476, 3.37, -4.789), (0.6476, 3.37, 5.211), (0.6476, 1.37, -4.789), (0.6476, 1.37, 5.211)], [], [(0, 1, 2), (2, 1, 3)])
_uv = me_plane_007.uv_layers.new(name='UVMap')
_uv.uv.foreach_set('vector', [0.0, 1.0, 0.0, 0.0, 1.0, 1.0, 1.0, 1.0, 0.0, 0.0, 1.0, 0.0])
me_plane_007.materials.append(mat_default_diffuse_007)
me_plane_007.use_remesh_preserve_volume = False
me_plane_007.use_remesh_preserve_attributes = False
me_plane_007.use_mirror_vertex_groups = False
me_plane_007.update()
me_plane_005 = bpy.data.meshes.new('Plane.005')
me_plane_005.from_pydata([(0.6476, 1.378, -4.789), (0.6476, 1.378, 5.211), (0.6476, 3.378, -4.789), (0.6476, 3.378, 5.211)], [], [(0, 1, 2), (2, 1, 3)])
_uv = me_plane_005.uv_layers.new(name='UVMap')
_uv.uv.foreach_set('vector', [0.0, 1.0, 0.0, 0.0, 1.0, 1.0, 1.0, 1.0, 0.0, 0.0, 1.0, 0.0])
me_plane_005.materials.append(mat_default_diffuse_006)
me_plane_005.use_remesh_preserve_volume = False
me_plane_005.use_remesh_preserve_attributes = False
me_plane_005.use_mirror_vertex_groups = False
me_plane_005.update()
me_plane = bpy.data.meshes.new('Plane')
me_plane.from_pydata([(-1.266, 0.0, -4.789), (-1.266, 0.0, 5.211), (8.734, 0.0, -4.789), (8.734, 0.0, 5.211)], [], [(0, 1, 2), (2, 1, 3)])
_uv = me_plane.uv_layers.new(name='UVMap')
_uv.uv.foreach_set('vector', [0.0, 1.0, 0.0, 0.0, 1.0, 1.0, 1.0, 1.0, 0.0, 0.0, 1.0, 0.0])
me_plane.materials.append(mat_default_diffuse)
me_plane.use_remesh_preserve_volume = False
me_plane.use_remesh_preserve_attributes = False
me_plane.use_mirror_vertex_groups = False
me_plane.update()
me_cube_002 = bpy.data.meshes.new('Cube.002')
me_cube_002.from_pydata([(-1.0, -1.0, -1.0), (-1.0, 1.0, -1.0), (1.0, 1.0, -1.0), (1.0, -1.0, -1.0), (-1.0, -1.0, 1.0), (-1.0, 1.0, 1.0), (1.0, 1.0, 1.0), (1.0, -1.0, 1.0)], [], [(4, 5, 1, 0), (5, 6, 2, 1), (6, 7, 3, 2), (7, 4, 0, 3), (0, 1, 2, 3), (7, 6, 5, 4)])
me_cube_002.use_remesh_preserve_volume = False
me_cube_002.use_remesh_preserve_attributes = False
me_cube_002.use_mirror_vertex_groups = False
me_cube_002.update()
me_cube_003 = bpy.data.meshes.new('Cube.003')
me_cube_003.from_pydata([(-1.0, -1.0, -1.0), (-1.0, 1.0, -1.0), (1.0, 1.0, -1.0), (1.0, -1.0, -1.0), (-1.0, -1.0, 1.0), (-1.0, 1.0, 1.0), (1.0, 1.0, 1.0), (1.0, -1.0, 1.0)], [], [(4, 5, 1, 0), (5, 6, 2, 1), (6, 7, 3, 2), (7, 4, 0, 3), (0, 1, 2, 3), (7, 6, 5, 4)])
me_cube_003.use_remesh_preserve_volume = False
me_cube_003.use_remesh_preserve_attributes = False
me_cube_003.use_mirror_vertex_groups = False
me_cube_003.update()
me_cube_004 = bpy.data.meshes.new('Cube.004')
me_cube_004.from_pydata([(-1.0, -1.0, -1.0), (-1.0, 1.0, -1.0), (1.0, 1.0, -1.0), (1.0, -1.0, -1.0), (-1.0, -1.0, 1.0), (-1.0, 1.0, 1.0), (1.0, 1.0, 1.0), (1.0, -1.0, 1.0)], [], [(4, 5, 1, 0), (5, 6, 2, 1), (6, 7, 3, 2), (7, 4, 0, 3), (0, 1, 2, 3), (7, 6, 5, 4)])
me_cube_004.use_remesh_preserve_volume = False
me_cube_004.use_remesh_preserve_attributes = False
me_cube_004.use_mirror_vertex_groups = False
me_cube_004.update()
me_cube_005 = bpy.data.meshes.new('Cube.005')
me_cube_005.from_pydata([(-1.0, -1.0, -1.0), (-1.0, 1.0, -1.0), (1.0, 1.0, -1.0), (1.0, -1.0, -1.0), (-1.0, -1.0, 1.0), (-1.0, 1.0, 1.0), (1.0, 1.0, 1.0), (1.0, -1.0, 1.0)], [], [(4, 5, 1, 0), (5, 6, 2, 1), (6, 7, 3, 2), (7, 4, 0, 3), (0, 1, 2, 3), (7, 6, 5, 4)])
me_cube_005.use_remesh_preserve_volume = False
me_cube_005.use_remesh_preserve_attributes = False
me_cube_005.use_mirror_vertex_groups = False
me_cube_005.update()
me_cube_006 = bpy.data.meshes.new('Cube.006')
me_cube_006.from_pydata([(-1.0, -1.0, -1.0), (-1.0, 1.0, -1.0), (1.0, 1.0, -1.0), (1.0, -1.0, -1.0), (-1.0, -1.0, 1.0), (-1.0, 1.0, 1.0), (1.0, 1.0, 1.0), (1.0, -1.0, 1.0)], [], [(4, 5, 1, 0), (5, 6, 2, 1), (6, 7, 3, 2), (7, 4, 0, 3), (0, 1, 2, 3), (7, 6, 5, 4)])
me_cube_006.use_remesh_preserve_volume = False
me_cube_006.use_remesh_preserve_attributes = False
me_cube_006.use_mirror_vertex_groups = False
me_cube_006.update()
me_cube_007 = bpy.data.meshes.new('Cube.007')
me_cube_007.from_pydata([(-1.0, -1.0, -1.0), (-1.0, 1.0, -1.0), (1.0, 1.0, -1.0), (1.0, -1.0, -1.0), (-1.0, -1.0, 1.0), (-1.0, 1.0, 1.0), (1.0, 1.0, 1.0), (1.0, -1.0, 1.0)], [], [(4, 5, 1, 0), (5, 6, 2, 1), (6, 7, 3, 2), (7, 4, 0, 3), (0, 1, 2, 3), (7, 6, 5, 4)])
me_cube_007.use_remesh_preserve_volume = False
me_cube_007.use_remesh_preserve_attributes = False
me_cube_007.use_mirror_vertex_groups = False
me_cube_007.update()
me_cube_008 = bpy.data.meshes.new('Cube.008')
me_cube_008.from_pydata([(-1.0, -1.0, -1.0), (-1.0, 1.0, -1.0), (1.0, 1.0, -1.0), (1.0, -1.0, -1.0), (-1.0, -1.0, 1.0), (-1.0, 1.0, 1.0), (1.0, 1.0, 1.0), (1.0, -1.0, 1.0)], [], [(4, 5, 1, 0), (5, 6, 2, 1), (6, 7, 3, 2), (7, 4, 0, 3), (0, 1, 2, 3), (7, 6, 5, 4)])
me_cube_008.use_remesh_preserve_volume = False
me_cube_008.use_remesh_preserve_attributes = False
me_cube_008.use_mirror_vertex_groups = False
me_cube_008.update()
me_cube_009 = bpy.data.meshes.new('Cube.009')
me_cube_009.from_pydata([(-1.0, -1.0, -1.0), (-1.0, 1.0, -1.0), (1.0, 1.0, -1.0), (1.0, -1.0, -1.0), (-1.0, -1.0, 1.0), (-1.0, 1.0, 1.0), (1.0, 1.0, 1.0), (1.0, -1.0, 1.0)], [], [(4, 5, 1, 0), (5, 6, 2, 1), (6, 7, 3, 2), (7, 4, 0, 3), (0, 1, 2, 3), (7, 6, 5, 4)])
me_cube_009.use_remesh_preserve_volume = False
me_cube_009.use_remesh_preserve_attributes = False
me_cube_009.use_mirror_vertex_groups = False
me_cube_009.update()
me_cube_010 = bpy.data.meshes.new('Cube.010')
me_cube_010.from_pydata([(-1.0, -1.0, -1.0), (-1.0, 1.0, -1.0), (1.0, 1.0, -1.0), (1.0, -1.0, -1.0), (-1.0, -1.0, 1.0), (-1.0, 1.0, 1.0), (1.0, 1.0, 1.0), (1.0, -1.0, 1.0)], [], [(4, 5, 1, 0), (5, 6, 2, 1), (6, 7, 3, 2), (7, 4, 0, 3), (0, 1, 2, 3), (7, 6, 5, 4)])
me_cube_010.use_remesh_preserve_volume = False
me_cube_010.use_remesh_preserve_attributes = False
me_cube_010.use_mirror_vertex_groups = False
me_cube_010.update()
me_cube_011 = bpy.data.meshes.new('Cube.011')
me_cube_011.from_pydata([(-1.0, -1.0, -1.0), (-1.0, 1.0, -1.0), (1.0, 1.0, -1.0), (1.0, -1.0, -1.0), (-1.0, -1.0, 1.0), (-1.0, 1.0, 1.0), (1.0, 1.0, 1.0), (1.0, -1.0, 1.0)], [], [(4, 5, 1, 0), (5, 6, 2, 1), (6, 7, 3, 2), (7, 4, 0, 3), (0, 1, 2, 3), (7, 6, 5, 4)])
me_cube_011.use_remesh_preserve_volume = False
me_cube_011.use_remesh_preserve_attributes = False
me_cube_011.use_mirror_vertex_groups = False
me_cube_011.update()
me_cube_012 = bpy.data.meshes.new('Cube.012')
me_cube_012.from_pydata([(-1.0, -1.0, -1.0), (-1.0, 1.0, -1.0), (1.0, 1.0, -1.0), (1.0, -1.0, -1.0), (-1.0, -1.0, 1.0), (-1.0, 1.0, 1.0), (1.0, 1.0, 1.0), (1.0, -1.0, 1.0)], [], [(4, 5, 1, 0), (5, 6, 2, 1), (6, 7, 3, 2), (7, 4, 0, 3), (0, 1, 2, 3), (7, 6, 5, 4)])
me_cube_012.use_remesh_preserve_volume = False
me_cube_012.use_remesh_preserve_attributes = False
me_cube_012.use_mirror_vertex_groups = False
me_cube_012.update()
me_cube_013 = bpy.data.meshes.new('Cube.013')
me_cube_013.from_pydata([(-1.0, -1.0, -1.0), (-1.0, 1.0, -1.0), (1.0, 1.0, -1.0), (1.0, -1.0, -1.0), (-1.0, -1.0, 1.0), (-1.0, 1.0, 1.0), (1.0, 1.0, 1.0), (1.0, -1.0, 1.0)], [], [(4, 5, 1, 0), (5, 6, 2, 1), (6, 7, 3, 2), (7, 4, 0, 3), (0, 1, 2, 3), (7, 6, 5, 4)])
me_cube_013.use_remesh_preserve_volume = False
me_cube_013.use_remesh_preserve_attributes = False
me_cube_013.use_mirror_vertex_groups = False
me_cube_013.update()
me_cube_014 = bpy.data.meshes.new('Cube.014')
me_cube_014.from_pydata([(-1.0, -1.0, -1.0), (-1.0, 1.0, -1.0), (1.0, 1.0, -1.0), (1.0, -1.0, -1.0), (-1.0, -1.0, 1.0), (-1.0, 1.0, 1.0), (1.0, 1.0, 1.0), (1.0, -1.0, 1.0)], [], [(4, 5, 1, 0), (5, 6, 2, 1), (6, 7, 3, 2), (7, 4, 0, 3), (0, 1, 2, 3), (7, 6, 5, 4)])
me_cube_014.use_remesh_preserve_volume = False
me_cube_014.use_remesh_preserve_attributes = False
me_cube_014.use_mirror_vertex_groups = False
me_cube_014.update()
me_cube_015 = bpy.data.meshes.new('Cube.015')
me_cube_015.from_pydata([(-1.0, -1.0, -1.0), (-1.0, 1.0, -1.0), (1.0, 1.0, -1.0), (1.0, -1.0, -1.0), (-1.0, -1.0, 1.0), (-1.0, 1.0, 1.0), (1.0, 1.0, 1.0), (1.0, -1.0, 1.0)], [], [(4, 5, 1, 0), (5, 6, 2, 1), (6, 7, 3, 2), (7, 4, 0, 3), (0, 1, 2, 3), (7, 6, 5, 4)])
me_cube_015.use_remesh_preserve_volume = False
me_cube_015.use_remesh_preserve_attributes = False
me_cube_015.use_mirror_vertex_groups = False
me_cube_015.update()
me_plane_001 = bpy.data.meshes.new('Plane.001')
me_plane_001.from_pydata([(-1.266, 0.0, -4.789), (-1.266, 0.0, 5.211), (8.734, 0.0, -4.789), (8.734, 0.0, 5.211)], [], [(0, 1, 2), (2, 1, 3)])
_uv = me_plane_001.uv_layers.new(name='UVMap')
_uv.uv.foreach_set('vector', [0.0, 1.0, 0.0, 0.0, 1.0, 1.0, 1.0, 1.0, 0.0, 0.0, 1.0, 0.0])
me_plane_001.materials.append(mat_default_diffuse_001)
me_plane_001.use_remesh_preserve_volume = False
me_plane_001.use_remesh_preserve_attributes = False
me_plane_001.use_mirror_vertex_groups = False
me_plane_001.update()
me_cube_016 = bpy.data.meshes.new('Cube.016')
me_cube_016.from_pydata([(-1.0, -1.0, -1.0), (-1.0, 1.0, -1.0), (1.0, 1.0, -1.0), (1.0, -1.0, -1.0), (-1.0, -1.0, 1.0), (-1.0, 1.0, 1.0), (1.0, 1.0, 1.0), (1.0, -1.0, 1.0)], [], [(4, 5, 1, 0), (5, 6, 2, 1), (6, 7, 3, 2), (7, 4, 0, 3), (0, 1, 2, 3), (7, 6, 5, 4)])
me_cube_016.use_remesh_preserve_volume = False
me_cube_016.use_remesh_preserve_attributes = False
me_cube_016.use_mirror_vertex_groups = False
me_cube_016.update()
me_cube_017 = bpy.data.meshes.new('Cube.017')
me_cube_017.from_pydata([(-1.0, -1.0, -1.0), (-1.0, 1.0, -1.0), (1.0, 1.0, -1.0), (1.0, -1.0, -1.0), (-1.0, -1.0, 1.0), (-1.0, 1.0, 1.0), (1.0, 1.0, 1.0), (1.0, -1.0, 1.0)], [], [(4, 5, 1, 0), (5, 6, 2, 1), (6, 7, 3, 2), (7, 4, 0, 3), (0, 1, 2, 3), (7, 6, 5, 4)])
me_cube_017.use_remesh_preserve_volume = False
me_cube_017.use_remesh_preserve_attributes = False
me_cube_017.use_mirror_vertex_groups = False
me_cube_017.update()
me_cube_018 = bpy.data.meshes.new('Cube.018')
me_cube_018.from_pydata([(-1.0, -1.0, -1.0), (-1.0, 1.0, -1.0), (1.0, 1.0, -1.0), (1.0, -1.0, -1.0), (-1.0, -1.0, 1.0), (-1.0, 1.0, 1.0), (1.0, 1.0, 1.0), (1.0, -1.0, 1.0)], [], [(4, 5, 1, 0), (5, 6, 2, 1), (6, 7, 3, 2), (7, 4, 0, 3), (0, 1, 2, 3), (7, 6, 5, 4)])
me_cube_018.use_remesh_preserve_volume = False
me_cube_018.use_remesh_preserve_attributes = False
me_cube_018.use_mirror_vertex_groups = False
me_cube_018.update()
me_cube_019 = bpy.data.meshes.new('Cube.019')
me_cube_019.from_pydata([(-1.0, -1.0, -1.0), (-1.0, 1.0, -1.0), (1.0, 1.0, -1.0), (1.0, -1.0, -1.0), (-1.0, -1.0, 1.0), (-1.0, 1.0, 1.0), (1.0, 1.0, 1.0), (1.0, -1.0, 1.0)], [], [(4, 5, 1, 0), (5, 6, 2, 1), (6, 7, 3, 2), (7, 4, 0, 3), (0, 1, 2, 3), (7, 6, 5, 4)])
me_cube_019.use_remesh_preserve_volume = False
me_cube_019.use_remesh_preserve_attributes = False
me_cube_019.use_mirror_vertex_groups = False
me_cube_019.update()
me_cube_020 = bpy.data.meshes.new('Cube.020')
me_cube_020.from_pydata([(-1.0, -1.0, -1.0), (-1.0, 1.0, -1.0), (1.0, 1.0, -1.0), (1.0, -1.0, -1.0), (-1.0, -1.0, 1.0), (-1.0, 1.0, 1.0), (1.0, 1.0, 1.0), (1.0, -1.0, 1.0)], [], [(4, 5, 1, 0), (5, 6, 2, 1), (6, 7, 3, 2), (7, 4, 0, 3), (0, 1, 2, 3), (7, 6, 5, 4)])
me_cube_020.use_remesh_preserve_volume = False
me_cube_020.use_remesh_preserve_attributes = False
me_cube_020.use_mirror_vertex_groups = False
me_cube_020.update()
me_cube_021 = bpy.data.meshes.new('Cube.021')
me_cube_021.from_pydata([(-1.0, -1.0, -1.0), (-1.0, 1.0, -1.0), (1.0, 1.0, -1.0), (1.0, -1.0, -1.0), (-1.0, -1.0, 1.0), (-1.0, 1.0, 1.0), (1.0, 1.0, 1.0), (1.0, -1.0, 1.0)], [], [(4, 5, 1, 0), (5, 6, 2, 1), (6, 7, 3, 2), (7, 4, 0, 3), (0, 1, 2, 3), (7, 6, 5, 4)])
me_cube_021.use_remesh_preserve_volume = False
me_cube_021.use_remesh_preserve_attributes = False
me_cube_021.use_mirror_vertex_groups = False
me_cube_021.update()
me_cube_022 = bpy.data.meshes.new('Cube.022')
me_cube_022.from_pydata([(-1.0, -1.0, -1.0), (-1.0, 1.0, -1.0), (1.0, 1.0, -1.0), (1.0, -1.0, -1.0), (-1.0, -1.0, 1.0), (-1.0, 1.0, 1.0), (1.0, 1.0, 1.0), (1.0, -1.0, 1.0)], [], [(4, 5, 1, 0), (5, 6, 2, 1), (6, 7, 3, 2), (7, 4, 0, 3), (0, 1, 2, 3), (7, 6, 5, 4)])
me_cube_022.use_remesh_preserve_volume = False
me_cube_022.use_remesh_preserve_attributes = False
me_cube_022.use_mirror_vertex_groups = False
me_cube_022.update()
me_cube_023 = bpy.data.meshes.new('Cube.023')
me_cube_023.from_pydata([(-1.0, -1.0, -1.0), (-1.0, 1.0, -1.0), (1.0, 1.0, -1.0), (1.0, -1.0, -1.0), (-1.0, -1.0, 1.0), (-1.0, 1.0, 1.0), (1.0, 1.0, 1.0), (1.0, -1.0, 1.0)], [], [(4, 5, 1, 0), (5, 6, 2, 1), (6, 7, 3, 2), (7, 4, 0, 3), (0, 1, 2, 3), (7, 6, 5, 4)])
me_cube_023.use_remesh_preserve_volume = False
me_cube_023.use_remesh_preserve_attributes = False
me_cube_023.use_mirror_vertex_groups = False
me_cube_023.update()
me_cube_024 = bpy.data.meshes.new('Cube.024')
me_cube_024.from_pydata([(-1.0, -1.0, -1.0), (-1.0, 1.0, -1.0), (1.0, 1.0, -1.0), (1.0, -1.0, -1.0), (-1.0, -1.0, 1.0), (-1.0, 1.0, 1.0), (1.0, 1.0, 1.0), (1.0, -1.0, 1.0)], [], [(4, 5, 1, 0), (5, 6, 2, 1), (6, 7, 3, 2), (7, 4, 0, 3), (0, 1, 2, 3), (7, 6, 5, 4)])
me_cube_024.use_remesh_preserve_volume = False
me_cube_024.use_remesh_preserve_attributes = False
me_cube_024.use_mirror_vertex_groups = False
me_cube_024.update()
me_cube_025 = bpy.data.meshes.new('Cube.025')
me_cube_025.from_pydata([(-1.0, -1.0, -1.0), (-1.0, 1.0, -1.0), (1.0, 1.0, -1.0), (1.0, -1.0, -1.0), (-1.0, -1.0, 1.0), (-1.0, 1.0, 1.0), (1.0, 1.0, 1.0), (1.0, -1.0, 1.0)], [], [(4, 5, 1, 0), (5, 6, 2, 1), (6, 7, 3, 2), (7, 4, 0, 3), (0, 1, 2, 3), (7, 6, 5, 4)])
me_cube_025.use_remesh_preserve_volume = False
me_cube_025.use_remesh_preserve_attributes = False
me_cube_025.use_mirror_vertex_groups = False
me_cube_025.update()
me_cube_026 = bpy.data.meshes.new('Cube.026')
me_cube_026.from_pydata([(-1.0, -1.0, -1.0), (-1.0, 1.0, -1.0), (1.0, 1.0, -1.0), (1.0, -1.0, -1.0), (-1.0, -1.0, 1.0), (-1.0, 1.0, 1.0), (1.0, 1.0, 1.0), (1.0, -1.0, 1.0)], [], [(4, 5, 1, 0), (5, 6, 2, 1), (6, 7, 3, 2), (7, 4, 0, 3), (0, 1, 2, 3), (7, 6, 5, 4)])
me_cube_026.use_remesh_preserve_volume = False
me_cube_026.use_remesh_preserve_attributes = False
me_cube_026.use_mirror_vertex_groups = False
me_cube_026.update()
me_cube_027 = bpy.data.meshes.new('Cube.027')
me_cube_027.from_pydata([(-1.0, -1.0, -1.0), (-1.0, 1.0, -1.0), (1.0, 1.0, -1.0), (1.0, -1.0, -1.0), (-1.0, -1.0, 1.0), (-1.0, 1.0, 1.0), (1.0, 1.0, 1.0), (1.0, -1.0, 1.0)], [], [(4, 5, 1, 0), (5, 6, 2, 1), (6, 7, 3, 2), (7, 4, 0, 3), (0, 1, 2, 3), (7, 6, 5, 4)])
me_cube_027.use_remesh_preserve_volume = False
me_cube_027.use_remesh_preserve_attributes = False
me_cube_027.use_mirror_vertex_groups = False
me_cube_027.update()
me_cube_028 = bpy.data.meshes.new('Cube.028')
me_cube_028.from_pydata([(-1.0, -1.0, -1.0), (-1.0, 1.0, -1.0), (1.0, 1.0, -1.0), (1.0, -1.0, -1.0), (-1.0, -1.0, 1.0), (-1.0, 1.0, 1.0), (1.0, 1.0, 1.0), (1.0, -1.0, 1.0)], [], [(4, 5, 1, 0), (5, 6, 2, 1), (6, 7, 3, 2), (7, 4, 0, 3), (0, 1, 2, 3), (7, 6, 5, 4)])
me_cube_028.use_remesh_preserve_volume = False
me_cube_028.use_remesh_preserve_attributes = False
me_cube_028.use_mirror_vertex_groups = False
me_cube_028.update()
me_plane_002 = bpy.data.meshes.new('Plane.002')
me_plane_002.from_pydata([(-1.266, 0.0, -4.789), (-1.266, 0.0, 5.211), (8.734, 0.0, -4.789), (8.734, 0.0, 5.211)], [], [(0, 1, 2), (2, 1, 3)])
_uv = me_plane_002.uv_layers.new(name='UVMap')
_uv.uv.foreach_set('vector', [0.0, 1.0, 0.0, 0.0, 1.0, 1.0, 1.0, 1.0, 0.0, 0.0, 1.0, 0.0])
me_plane_002.materials.append(mat_default_diffuse_002)
me_plane_002.use_remesh_preserve_volume = False
me_plane_002.use_remesh_preserve_attributes = False
me_plane_002.use_mirror_vertex_groups = False
me_plane_002.update()
me_plane_003 = bpy.data.meshes.new('Plane.003')
me_plane_003.from_pydata([(-1.266, 0.0, -4.789), (-1.266, 0.0, 5.211), (8.734, 0.0, -4.789), (8.734, 0.0, 5.211)], [], [(0, 1, 2), (2, 1, 3)])
_uv = me_plane_003.uv_layers.new(name='UVMap')
_uv.uv.foreach_set('vector', [0.0, 1.0, 0.0, 0.0, 1.0, 1.0, 1.0, 1.0, 0.0, 0.0, 1.0, 0.0])
me_plane_003.materials.append(mat_default_diffuse_003)
me_plane_003.use_remesh_preserve_volume = False
me_plane_003.use_remesh_preserve_attributes = False
me_plane_003.use_mirror_vertex_groups = False
me_plane_003.update()
me_cube_029 = bpy.data.meshes.new('Cube.029')
me_cube_029.from_pydata([(-1.0, -1.0, -1.0), (-1.0, 1.0, -1.0), (1.0, 1.0, -1.0), (1.0, -1.0, -1.0), (-1.0, -1.0, 1.0), (-1.0, 1.0, 1.0), (1.0, 1.0, 1.0), (1.0, -1.0, 1.0)], [], [(4, 5, 1, 0), (5, 6, 2, 1), (6, 7, 3, 2), (7, 4, 0, 3), (0, 1, 2, 3), (7, 6, 5, 4)])
me_cube_029.use_remesh_preserve_volume = False
me_cube_029.use_remesh_preserve_attributes = False
me_cube_029.use_mirror_vertex_groups = False
me_cube_029.update()
me_plane_004 = bpy.data.meshes.new('Plane.004')
me_plane_004.from_pydata([(-1.266, 0.0, -4.789), (-1.266, 0.0, 5.211), (8.734, 0.0, -4.789), (8.734, 0.0, 5.211)], [], [(0, 1, 2), (2, 1, 3)])
_uv = me_plane_004.uv_layers.new(name='UVMap')
_uv.uv.foreach_set('vector', [0.0, 1.0, 0.0, 0.0, 1.0, 1.0, 1.0, 1.0, 0.0, 0.0, 1.0, 0.0])
me_plane_004.materials.append(mat_default_diffuse_004)
me_plane_004.use_remesh_preserve_volume = False
me_plane_004.use_remesh_preserve_attributes = False
me_plane_004.use_mirror_vertex_groups = False
me_plane_004.update()
me_cube_030 = bpy.data.meshes.new('Cube.030')
me_cube_030.from_pydata([(-1.0, -1.0, -1.0), (-1.0, 1.0, -1.0), (1.0, 1.0, -1.0), (1.0, -1.0, -1.0), (-1.0, -1.0, 1.0), (-1.0, 1.0, 1.0), (1.0, 1.0, 1.0), (1.0, -1.0, 1.0)], [], [(4, 5, 1, 0), (5, 6, 2, 1), (6, 7, 3, 2), (7, 4, 0, 3), (0, 1, 2, 3), (7, 6, 5, 4)])
me_cube_030.use_remesh_preserve_volume = False
me_cube_030.use_remesh_preserve_attributes = False
me_cube_030.use_mirror_vertex_groups = False
me_cube_030.update()
me_cube_031 = bpy.data.meshes.new('Cube.031')
me_cube_031.from_pydata([(-1.0, -1.0, -1.0), (-1.0, 1.0, -1.0), (1.0, 1.0, -1.0), (1.0, -1.0, -1.0), (-1.0, -1.0, 1.0), (-1.0, 1.0, 1.0), (1.0, 1.0, 1.0), (1.0, -1.0, 1.0)], [], [(4, 5, 1, 0), (5, 6, 2, 1), (6, 7, 3, 2), (7, 4, 0, 3), (0, 1, 2, 3), (7, 6, 5, 4)])
me_cube_031.use_remesh_preserve_volume = False
me_cube_031.use_remesh_preserve_attributes = False
me_cube_031.use_mirror_vertex_groups = False
me_cube_031.update()
me_plane_008 = bpy.data.meshes.new('Plane.008')
me_plane_008.from_pydata([(0.6476, 1.378, -4.789), (0.6476, 1.378, 5.211), (0.6476, 3.378, -4.789), (0.6476, 3.378, 5.211)], [], [(0, 1, 2), (2, 1, 3)])
_uv = me_plane_008.uv_layers.new(name='UVMap')
_uv.uv.foreach_set('vector', [0.0, 1.0, 0.0, 0.0, 1.0, 1.0, 1.0, 1.0, 0.0, 0.0, 1.0, 0.0])
me_plane_008.materials.append(mat_default_diffuse_008)
me_plane_008.use_remesh_preserve_volume = False
me_plane_008.use_remesh_preserve_attributes = False
me_plane_008.use_mirror_vertex_groups = False
me_plane_008.update()
me_plane_009 = bpy.data.meshes.new('Plane.009')
me_plane_009.from_pydata([(0.6476, 1.378, -4.789), (0.6476, 1.378, 5.211), (0.6476, 3.378, -4.789), (0.6476, 3.378, 5.211)], [], [(0, 1, 2), (2, 1, 3)])
_uv = me_plane_009.uv_layers.new(name='UVMap')
_uv.uv.foreach_set('vector', [0.0, 1.0, 0.0, 0.0, 1.0, 1.0, 1.0, 1.0, 0.0, 0.0, 1.0, 0.0])
me_plane_009.materials.append(mat_default_diffuse_009)
me_plane_009.use_remesh_preserve_volume = False
me_plane_009.use_remesh_preserve_attributes = False
me_plane_009.use_mirror_vertex_groups = False
me_plane_009.update()
me_cube_032 = bpy.data.meshes.new('Cube.032')
me_cube_032.from_pydata([(-1.0, -1.0, -1.0), (-1.0, 1.0, -1.0), (1.0, 1.0, -1.0), (1.0, -1.0, -1.0), (-1.0, -1.0, 1.0), (-1.0, 1.0, 1.0), (1.0, 1.0, 1.0), (1.0, -1.0, 1.0)], [], [(4, 5, 1, 0), (5, 6, 2, 1), (6, 7, 3, 2), (7, 4, 0, 3), (0, 1, 2, 3), (7, 6, 5, 4)])
me_cube_032.use_remesh_preserve_volume = False
me_cube_032.use_remesh_preserve_attributes = False
me_cube_032.use_mirror_vertex_groups = False
me_cube_032.update()
me_cube_033 = bpy.data.meshes.new('Cube.033')
me_cube_033.from_pydata([(-1.0, -1.0, -1.0), (-1.0, 1.0, -1.0), (1.0, 1.0, -1.0), (1.0, -1.0, -1.0), (-1.0, -1.0, 1.0), (-1.0, 1.0, 1.0), (1.0, 1.0, 1.0), (1.0, -1.0, 1.0)], [], [(4, 5, 1, 0), (5, 6, 2, 1), (6, 7, 3, 2), (7, 4, 0, 3), (0, 1, 2, 3), (7, 6, 5, 4)])
me_cube_033.use_remesh_preserve_volume = False
me_cube_033.use_remesh_preserve_attributes = False
me_cube_033.use_mirror_vertex_groups = False
me_cube_033.update()
me_cube_034 = bpy.data.meshes.new('Cube.034')
me_cube_034.from_pydata([(-1.0, -1.0, -1.0), (-1.0, 1.0, -1.0), (1.0, 1.0, -1.0), (1.0, -1.0, -1.0), (-1.0, -1.0, 1.0), (-1.0, 1.0, 1.0), (1.0, 1.0, 1.0), (1.0, -1.0, 1.0)], [], [(4, 5, 1, 0), (5, 6, 2, 1), (6, 7, 3, 2), (7, 4, 0, 3), (0, 1, 2, 3), (7, 6, 5, 4)])
me_cube_034.use_remesh_preserve_volume = False
me_cube_034.use_remesh_preserve_attributes = False
me_cube_034.use_mirror_vertex_groups = False
me_cube_034.update()
me_cube_035 = bpy.data.meshes.new('Cube.035')
me_cube_035.from_pydata([(-1.0, -1.0, -1.0), (-1.0, 1.0, -1.0), (1.0, 1.0, -1.0), (1.0, -1.0, -1.0), (-1.0, -1.0, 1.0), (-1.0, 1.0, 1.0), (1.0, 1.0, 1.0), (1.0, -1.0, 1.0)], [], [(4, 5, 1, 0), (5, 6, 2, 1), (6, 7, 3, 2), (7, 4, 0, 3), (0, 1, 2, 3), (7, 6, 5, 4)])
me_cube_035.use_remesh_preserve_volume = False
me_cube_035.use_remesh_preserve_attributes = False
me_cube_035.use_mirror_vertex_groups = False
me_cube_035.update()
me_plane_011 = bpy.data.meshes.new('Plane.011')
me_plane_011.from_pydata([(0.6476, 1.378, -4.789), (0.6476, 1.378, 5.211), (0.6476, 3.378, -4.789), (0.6476, 3.378, 5.211)], [], [(0, 1, 2), (2, 1, 3)])
_uv = me_plane_011.uv_layers.new(name='UVMap')
_uv.uv.foreach_set('vector', [0.0, 1.0, 0.0, 0.0, 1.0, 1.0, 1.0, 1.0, 0.0, 0.0, 1.0, 0.0])
me_plane_011.materials.append(mat_default_diffuse_012)
me_plane_011.use_remesh_preserve_volume = False
me_plane_011.use_remesh_preserve_attributes = False
me_plane_011.use_mirror_vertex_groups = False
me_plane_011.update()
me_plane_012 = bpy.data.meshes.new('Plane.012')
me_plane_012.from_pydata([(0.6476, 1.378, -4.789), (0.6476, 1.378, 5.211), (0.6476, 3.378, -4.789), (0.6476, 3.378, 5.211)], [], [(0, 1, 2), (2, 1, 3)])
_uv = me_plane_012.uv_layers.new(name='UVMap')
_uv.uv.foreach_set('vector', [0.0, 1.0, 0.0, 0.0, 1.0, 1.0, 1.0, 1.0, 0.0, 0.0, 1.0, 0.0])
me_plane_012.materials.append(mat_default_diffuse_013)
me_plane_012.use_remesh_preserve_volume = False
me_plane_012.use_remesh_preserve_attributes = False
me_plane_012.use_mirror_vertex_groups = False
me_plane_012.update()
me_plane_013 = bpy.data.meshes.new('Plane.013')
me_plane_013.from_pydata([(0.6476, 1.378, -4.789), (0.6476, 1.378, 5.211), (0.6476, 3.378, -4.789), (0.6476, 3.378, 5.211)], [], [(0, 1, 2), (2, 1, 3)])
_uv = me_plane_013.uv_layers.new(name='UVMap')
_uv.uv.foreach_set('vector', [0.0, 1.0, 0.0, 0.0, 1.0, 1.0, 1.0, 1.0, 0.0, 0.0, 1.0, 0.0])
me_plane_013.materials.append(mat_default_diffuse_014)
me_plane_013.use_remesh_preserve_volume = False
me_plane_013.use_remesh_preserve_attributes = False
me_plane_013.use_mirror_vertex_groups = False
me_plane_013.update()

# ---- objects
ob_cube_034 = bpy.data.objects.new('Cube.034', me_cube)
ob_pied_001 = bpy.data.objects.new('pied.001', me_pied_001)
ob_siege = bpy.data.objects.new('siege', me_siege)
ob_dossier = bpy.data.objects.new('dossier', me_dossier)
ob_cube_cube_003 = bpy.data.objects.new('Cube_Cube.003', me_cube_cube_003)
ob_porte = bpy.data.objects.new('porte', me_porte)
ob_pied = bpy.data.objects.new('pied', me_pied)
ob_masse = bpy.data.objects.new('masse', me_masse)
ob_knob = bpy.data.objects.new('knob', me_knob)
ob_plane_007 = bpy.data.objects.new('Plane.007', me_plane_007)
ob_plane_005 = bpy.data.objects.new('Plane.005', me_plane_005)
ob_plane = bpy.data.objects.new('Plane', me_plane)
ob_lamp = bpy.data.objects.new('Lamp', light_lamp)
ob_camera = bpy.data.objects.new('Camera', cam_camera)
ob_cube = bpy.data.objects.new('Cube', me_cube_002)
ob_cube_001 = bpy.data.objects.new('Cube.001', me_cube_003)
ob_cube_002 = bpy.data.objects.new('Cube.002', me_cube_004)
ob_cube_003 = bpy.data.objects.new('Cube.003', me_cube_005)
ob_cube_004 = bpy.data.objects.new('Cube.004', me_cube_006)
ob_cube_005 = bpy.data.objects.new('Cube.005', me_cube_007)
ob_cube_006 = bpy.data.objects.new('Cube.006', me_cube_008)
ob_cube_007 = bpy.data.objects.new('Cube.007', me_cube_009)
ob_cube_008 = bpy.data.objects.new('Cube.008', me_cube_010)
ob_cube_009 = bpy.data.objects.new('Cube.009', me_cube_011)
ob_cube_010 = bpy.data.objects.new('Cube.010', me_cube_012)
ob_cube_011 = bpy.data.objects.new('Cube.011', me_cube_013)
ob_cube_012 = bpy.data.objects.new('Cube.012', me_cube_014)
ob_cube_013 = bpy.data.objects.new('Cube.013', me_cube_015)
ob_plane_001 = bpy.data.objects.new('Plane.001', me_plane_001)
ob_cube_014 = bpy.data.objects.new('Cube.014', me_cube_016)
ob_cube_015 = bpy.data.objects.new('Cube.015', me_cube_017)
ob_cube_016 = bpy.data.objects.new('Cube.016', me_cube_018)
ob_cube_017 = bpy.data.objects.new('Cube.017', me_cube_019)
ob_cube_018 = bpy.data.objects.new('Cube.018', me_cube_020)
ob_cube_019 = bpy.data.objects.new('Cube.019', me_cube_021)
ob_cube_020 = bpy.data.objects.new('Cube.020', me_cube_022)
ob_cube_021 = bpy.data.objects.new('Cube.021', me_cube_023)
ob_cube_022 = bpy.data.objects.new('Cube.022', me_cube_024)
ob_cube_023 = bpy.data.objects.new('Cube.023', me_cube_025)
ob_cube_024 = bpy.data.objects.new('Cube.024', me_cube_026)
ob_cube_025 = bpy.data.objects.new('Cube.025', me_cube_027)
ob_cube_026 = bpy.data.objects.new('Cube.026', me_cube_028)
ob_plane_002 = bpy.data.objects.new('Plane.002', me_plane_002)
ob_plane_003 = bpy.data.objects.new('Plane.003', me_plane_003)
ob_cube_027 = bpy.data.objects.new('Cube.027', me_cube_029)
ob_plane_004 = bpy.data.objects.new('Plane.004', me_plane_004)
ob_cube_028 = bpy.data.objects.new('Cube.028', me_cube_030)
ob_cube_029 = bpy.data.objects.new('Cube.029', me_cube_031)
ob_plane_006 = bpy.data.objects.new('Plane.006', me_plane_008)
ob_plane_008 = bpy.data.objects.new('Plane.008', me_plane_009)
ob_cube_030 = bpy.data.objects.new('Cube.030', me_cube_032)
ob_cube_031 = bpy.data.objects.new('Cube.031', me_cube_033)
ob_cube_032 = bpy.data.objects.new('Cube.032', me_cube_034)
ob_cube_033 = bpy.data.objects.new('Cube.033', me_cube_035)
ob_plane_009 = bpy.data.objects.new('Plane.009', me_plane_011)
ob_plane_010 = bpy.data.objects.new('Plane.010', me_plane_012)
ob_plane_011 = bpy.data.objects.new('Plane.011', me_plane_013)

# ---- transforms, parenting, visibility, modifiers, constraints
ob_cube_034.location = (7.482, 0.3208, -2.016)
ob_cube_034.scale = (2.216, 2.216, 7.862)
ob_cube_034.lineart.crease_threshold = 0.0
ob_pied_001.location = (25.57, 4.038, 7.764)
ob_pied_001.rotation_euler = (1.571, -0.0, 1.571)
ob_pied_001.scale = (0.5, 0.5, 0.5)
ob_pied_001.lineart.crease_threshold = 0.0
ob_siege.location = (25.57, 4.038, 7.764)
ob_siege.rotation_euler = (1.571, -0.0, 1.571)
ob_siege.scale = (0.5, 0.5, 0.5)
ob_siege.lineart.crease_threshold = 0.0
ob_dossier.location = (25.57, 4.038, 7.764)
ob_dossier.rotation_euler = (1.571, -0.0, 1.571)
ob_dossier.scale = (0.5, 0.5, 0.5)
ob_dossier.lineart.crease_threshold = 0.0
ob_cube_cube_003.location = (25.4, 2.308, 6.915)
ob_cube_cube_003.rotation_euler = (1.571, -0.0, 1.571)
ob_cube_cube_003.scale = (0.5, 0.5, 0.5)
ob_cube_cube_003.lineart.crease_threshold = 0.0
ob_porte.location = (21.81, 0.1379, 6.104)
ob_porte.rotation_euler = (1.571, -0.0, 1.571)
ob_porte.scale = (0.5, 0.5, 0.5)
ob_porte.lineart.crease_threshold = 0.0
ob_pied.location = (21.81, 0.1379, 6.104)
ob_pied.rotation_euler = (1.571, -0.0, 1.571)
ob_pied.scale = (0.5, 0.5, 0.5)
ob_pied.lineart.crease_threshold = 0.0
ob_masse.location = (21.81, 0.1379, 6.104)
ob_masse.rotation_euler = (1.571, -0.0, 1.571)
ob_masse.scale = (0.5, 0.5, 0.5)
ob_masse.lineart.crease_threshold = 0.0
ob_knob.location = (21.81, 0.1379, 6.104)
ob_knob.rotation_euler = (1.571, -0.0, 1.571)
ob_knob.scale = (0.5, 0.5, 0.5)
ob_knob.lineart.crease_threshold = 0.0
ob_plane_007.location = (13.04, 0.1379, 6.494)
ob_plane_007.rotation_euler = (1.571, -0.0, 0.0)
ob_plane_007.scale = (0.5, 0.5, 0.5)
ob_plane_007.lineart.crease_threshold = 0.0
ob_plane_005.location = (13.04, 0.1379, 6.494)
ob_plane_005.rotation_euler = (1.571, -0.0, 0.0)
ob_plane_005.scale = (0.5, 0.5, 0.5)
ob_plane_005.lineart.crease_threshold = 0.0
ob_plane.location = (-0.734, 0.0, 0.0)
ob_plane.rotation_euler = (1.571, -0.0, 0.0)
ob_plane.scale = (0.3, 1.0, 1.0)
ob_plane.lineart.crease_threshold = 0.0
ob_lamp.location = (3.227, 0.6407, 3.37)
ob_lamp.rotation_euler = (0.6503, 0.05522, 1.866)
ob_lamp.scale = (0.5, 0.5, 0.5)
ob_lamp.lock_rotations_4d = False
ob_lamp.empty_display_type = 'ARROWS'
ob_lamp.color = (0.0, 0.0, 0.0, 0.0)
ob_lamp.lineart.crease_threshold = 0.0
ob_camera.location = (4.929, -3.116, 3.09)
ob_camera.rotation_euler = (1.109, 0.01082, 0.8149)
ob_camera.scale = (0.5, 0.5, 0.5)
ob_camera.lock_rotations_4d = False
ob_camera.empty_display_type = 'ARROWS'
ob_camera.color = (0.0, 0.0, 0.0, 0.0)
ob_camera.display_type = 'WIRE'
ob_camera.lineart.crease_threshold = 0.0
ob_cube.location = (2.442, 0.1379, 0.1848)
ob_cube.scale = (0.15, 0.15, 0.5)
ob_cube.lineart.crease_threshold = 0.0
ob_cube_001.location = (2.442, -0.4011, -0.02757)
ob_cube_001.scale = (0.15, 0.15, 0.5)
ob_cube_001.lineart.crease_threshold = 0.0
ob_cube_002.location = (3.106, -0.6426, -0.02757)
ob_cube_002.scale = (0.15, 0.15, 0.5)
ob_cube_002.lineart.crease_threshold = 0.0
ob_cube_003.location = (2.715, 0.5972, 0.1848)
ob_cube_003.scale = (0.15, 0.15, 0.5)
ob_cube_003.lineart.crease_threshold = 0.0
ob_cube_004.location = (3.144, 0.1379, 0.1359)
ob_cube_004.scale = (0.15, 0.15, 0.5)
ob_cube_004.lineart.crease_threshold = 0.0
ob_cube_005.location = (3.589, -0.6426, 0.1836)
ob_cube_005.scale = (0.15, 0.15, 0.5)
ob_cube_005.lineart.crease_threshold = 0.0
ob_cube_006.location = (3.589, 0.1636, 0.229)
ob_cube_006.scale = (0.15, 0.15, 0.5)
ob_cube_006.lineart.crease_threshold = 0.0
ob_cube_007.location = (4.057, -0.8238, 0.1239)
ob_cube_007.scale = (0.15, 0.15, 0.5)
ob_cube_007.lineart.crease_threshold = 0.0
ob_cube_008.location = (4.094, 0.1379, 0.2874)
ob_cube_008.scale = (0.15, 0.15, 0.5)
ob_cube_008.lineart.crease_threshold = 0.0
ob_cube_009.location = (4.54, -0.5661, 0.8118)
ob_cube_009.scale = (0.15, 0.15, 0.5)
ob_cube_009.lineart.crease_threshold = 0.0
ob_cube_010.location = (4.54, 0.1636, 0.6984)
ob_cube_010.scale = (0.15, 0.15, 0.5)
ob_cube_010.lineart.crease_threshold = 0.0
ob_cube_011.location = (4.54, -0.1833, 0.3351)
ob_cube_011.scale = (0.15, 0.15, 0.5)
ob_cube_011.lineart.crease_threshold = 0.0
ob_cube_012.location = (4.928, -0.01273, 1.172)
ob_cube_012.scale = (0.15, 0.15, 0.5)
ob_cube_012.lineart.crease_threshold = 0.0
ob_cube_013.location = (4.962, -0.6006, 1.518)
ob_cube_013.scale = (0.15, 0.15, 0.5)
ob_cube_013.lineart.crease_threshold = 0.0
ob_plane_001.location = (5.115, -1.09, 3.569)
ob_plane_001.rotation_euler = (0.0, 0.0, 1.571)
ob_plane_001.scale = (0.25, 0.5, 0.5)
ob_plane_001.lineart.crease_threshold = 0.0
ob_cube_014.location = (5.047, 0.4631, 2.784)
ob_cube_014.scale = (0.05, 0.1, 0.1)
ob_cube_014.lineart.crease_threshold = 0.0
ob_cube_015.location = (5.047, 0.1496, 2.218)
ob_cube_015.scale = (0.05, 0.1, 0.1)
ob_cube_015.lineart.crease_threshold = 0.0
ob_cube_016.location = (5.047, -0.4513, 2.751)
ob_cube_016.scale = (0.05, 0.1, 0.1)
ob_cube_016.lineart.crease_threshold = 0.0
ob_cube_017.location = (5.047, -1.019, 2.577)
ob_cube_017.scale = (0.05, 0.1, 0.1)
ob_cube_017.lineart.crease_threshold = 0.0
ob_cube_018.location = (5.047, -1.019, 3.44)
ob_cube_018.scale = (0.05, 0.1, 0.1)
ob_cube_018.lineart.crease_threshold = 0.0
ob_cube_019.location = (5.047, -0.02699, 3.44)
ob_cube_019.scale = (0.05, 0.1, 0.1)
ob_cube_019.lineart.crease_threshold = 0.0
ob_cube_020.location = (5.047, 0.3783, 4.138)
ob_cube_020.scale = (0.05, 0.1, 0.1)
ob_cube_020.lineart.crease_threshold = 0.0
ob_cube_021.location = (5.047, -0.4067, 3.874)
ob_cube_021.scale = (0.05, 0.1, 0.1)
ob_cube_021.lineart.crease_threshold = 0.0
ob_cube_022.location = (5.047, 0.1143, 4.787)
ob_cube_022.scale = (0.05, 0.1, 0.1)
ob_cube_022.lineart.crease_threshold = 0.0
ob_cube_023.location = (5.047, -0.7588, 4.497)
ob_cube_023.scale = (0.05, 0.1, 0.1)
ob_cube_023.lineart.crease_threshold = 0.0
ob_cube_024.location = (5.047, -0.3435, 4.497)
ob_cube_024.scale = (0.05, 0.1, 0.1)
ob_cube_024.lineart.crease_threshold = 0.0
ob_cube_025.location = (5.047, 0.3053, 5.219)
ob_cube_025.scale = (0.05, 0.1, 0.1)
ob_cube_025.lineart.crease_threshold = 0.0
ob_cube_026.location = (5.047, -0.6214, 5.499)
ob_cube_026.scale = (0.05, 0.1, 0.1)
ob_cube_026.lineart.crease_threshold = 0.0
ob_plane_002.location = (5.728, -0.08186, 6.168)
ob_plane_002.rotation_euler = (1.571, -0.0, 0.0)
ob_plane_002.scale = (0.5, 0.5, 0.5)
ob_plane_002.lineart.crease_threshold = 0.0
ob_plane_003.location = (14.32, -0.08186, 6.168)
ob_plane_003.rotation_euler = (1.571, -0.0, 0.0)
ob_plane_003.scale = (2.0, 0.5, 0.5)
ob_plane_003.lineart.crease_threshold = 0.0
ob_cube_027.location = (9.508, -0.1427, 6.702)
ob_cube_027.scale = (0.5, 0.5, 0.5)
ob_cube_027.lineart.crease_threshold = 0.0
ob_plane_004.location = (9.937, -0.08186, 5.154)
ob_plane_004.rotation_euler = (1.571, -0.0, 0.0)
ob_plane_004.scale = (0.25, 0.5, 0.5)
ob_plane_004.lineart.crease_threshold = 0.0
ob_cube_028.location = (14.68, -0.1427, 6.52)
ob_cube_028.scale = (0.05, 2.5, 0.35)
ob_cube_028.lineart.crease_threshold = 0.0
ob_cube_029.location = (16.8, -0.1427, 6.52)
ob_cube_029.scale = (0.05, 2.5, 0.35)
ob_cube_029.lineart.crease_threshold = 0.0
ob_plane_006.location = (16.49, 0.1379, 7.102)
ob_plane_006.rotation_euler = (1.571, -0.0, 0.0)
ob_plane_006.scale = (0.5, 0.5, 0.5)
ob_plane_006.lineart.crease_threshold = 0.0
ob_plane_008.location = (16.49, 0.1379, 7.102)
ob_plane_008.rotation_euler = (1.571, -0.0, 0.0)
ob_plane_008.scale = (0.5, 0.5, 0.5)
ob_plane_008.lineart.crease_threshold = 0.0
ob_cube_030.location = (22.26, -1.646, 7.397)
ob_cube_030.scale = (0.05, 1.0, 1.25)
ob_cube_030.lineart.crease_threshold = 0.0
ob_cube_031.location = (22.26, 1.164, 7.397)
ob_cube_031.scale = (0.05, 1.1, 1.25)
ob_cube_031.lineart.crease_threshold = 0.0
ob_cube_032.location = (25.3, 2.243, 6.852)
ob_cube_032.rotation_euler = (0.0, 0.0, 1.571)
ob_cube_032.scale = (0.05, 1.1, 0.625)
ob_cube_032.lineart.crease_threshold = 0.0
ob_cube_033.location = (27.2, 1.677, 6.966)
ob_cube_033.scale = (0.5, 0.5, 0.05)
ob_cube_033.lineart.crease_threshold = 0.0
ob_plane_009.location = (25.27, 1.894, 7.331)
ob_plane_009.rotation_euler = (1.571, -0.0, 1.571)
ob_plane_009.scale = (0.5, 0.5, 0.15)
ob_plane_009.lineart.crease_threshold = 0.0
ob_plane_010.location = (25.76, 2.14, 7.153)
ob_plane_010.rotation_euler = (1.571, -0.0, 1.571)
ob_plane_010.scale = (0.15, 0.25, 0.05)
ob_plane_010.lineart.crease_threshold = 0.0
ob_plane_011.location = (24.8, 2.14, 7.153)
ob_plane_011.rotation_euler = (1.571, -0.0, 1.571)
ob_plane_011.scale = (0.15, 0.25, 0.05)
ob_plane_011.lineart.crease_threshold = 0.0

# ---- collection membership
col_collection_1.objects.link(ob_cube_034)
col_collection_1.objects.link(ob_pied_001)
col_collection_1.objects.link(ob_siege)
col_collection_1.objects.link(ob_dossier)
col_collection_1.objects.link(ob_cube_cube_003)
col_collection_1.objects.link(ob_porte)
col_collection_1.objects.link(ob_pied)
col_collection_1.objects.link(ob_masse)
col_collection_1.objects.link(ob_knob)
col_collection_1.objects.link(ob_plane_007)
col_collection_1.objects.link(ob_plane_005)
col_collection_1.objects.link(ob_plane)
col_collection_1.objects.link(ob_lamp)
col_collection_1.objects.link(ob_camera)
col_collection_1.objects.link(ob_cube)
col_collection_1.objects.link(ob_cube_001)
col_collection_1.objects.link(ob_cube_002)
col_collection_1.objects.link(ob_cube_003)
col_collection_1.objects.link(ob_cube_004)
col_collection_1.objects.link(ob_cube_005)
col_collection_1.objects.link(ob_cube_006)
col_collection_1.objects.link(ob_cube_007)
col_collection_1.objects.link(ob_cube_008)
col_collection_1.objects.link(ob_cube_009)
col_collection_1.objects.link(ob_cube_010)
col_collection_1.objects.link(ob_cube_011)
col_collection_1.objects.link(ob_cube_012)
col_collection_1.objects.link(ob_cube_013)
col_collection_1.objects.link(ob_plane_001)
col_collection_1.objects.link(ob_cube_014)
col_collection_1.objects.link(ob_cube_015)
col_collection_1.objects.link(ob_cube_016)
col_collection_1.objects.link(ob_cube_017)
col_collection_1.objects.link(ob_cube_018)
col_collection_1.objects.link(ob_cube_019)
col_collection_1.objects.link(ob_cube_020)
col_collection_1.objects.link(ob_cube_021)
col_collection_1.objects.link(ob_cube_022)
col_collection_1.objects.link(ob_cube_023)
col_collection_1.objects.link(ob_cube_024)
col_collection_1.objects.link(ob_cube_025)
col_collection_1.objects.link(ob_cube_026)
col_collection_1.objects.link(ob_plane_002)
col_collection_1.objects.link(ob_plane_003)
col_collection_1.objects.link(ob_cube_027)
col_collection_1.objects.link(ob_plane_004)
col_collection_1.objects.link(ob_cube_028)
col_collection_1.objects.link(ob_cube_029)
col_collection_1.objects.link(ob_plane_006)
col_collection_1.objects.link(ob_plane_008)
col_collection_1.objects.link(ob_cube_030)
col_collection_1.objects.link(ob_cube_031)
col_collection_1.objects.link(ob_cube_032)
col_collection_1.objects.link(ob_cube_033)
col_collection_1.objects.link(ob_plane_009)
col_collection_1.objects.link(ob_plane_010)
col_collection_1.objects.link(ob_plane_011)

# ---- scene / render settings (as saved in the file)
scene.camera = ob_camera
scene.frame_start = 1; scene.frame_end = 250; scene.frame_set(16)
scene.render.engine = 'BLENDER_EEVEE_NEXT'
scene.render.resolution_percentage = 50
scene.render.dither_intensity = 0.0
scene.cycles.use_denoising = False
scene.cycles.samples = 10
scene.cycles.sampling_pattern = 'TABULATED_SOBOL'
scene.cycles.light_sampling_threshold = 0.0
scene.cycles.use_adaptive_sampling = False
scene.cycles.use_light_tree = False
scene.cycles.blur_glossy = 0.0
scene.cycles.pixel_filter_type = 'GAUSSIAN'
scene.cycles.sample_clamp_indirect = 0.0
scene.view_settings.view_transform = 'Standard'
bpy.context.view_layer.update()
